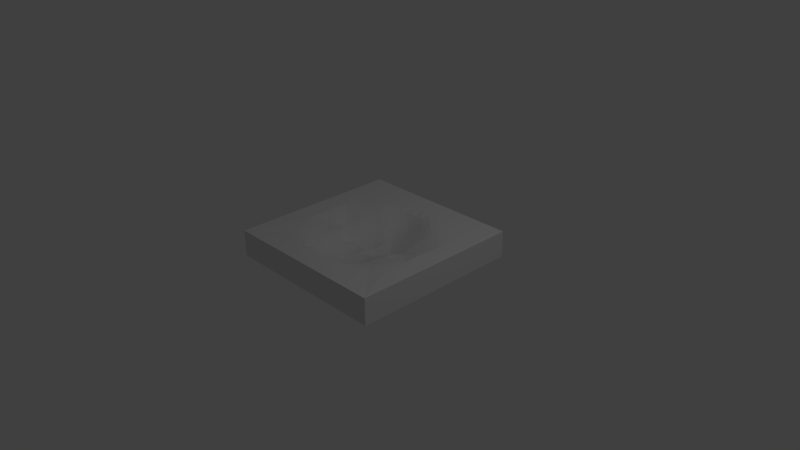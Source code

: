 # Source: holetile.blend  (saved by Blender 2.76.0; exported with 4.5.12 LTS)
import bpy
from mathutils import Matrix  # noqa: F401  (used for matrix-valued properties, if any)

bpy.ops.wm.read_factory_settings(use_empty=True)
scene = bpy.context.scene
scene.name = 'Scene'

# ---- collections
col_collection_1 = bpy.data.collections.new('Collection 1'); scene.collection.children.link(col_collection_1)

# ---- materials (node trees are filled in below, after node groups)
mat_material = bpy.data.materials.new('Material')
mat_material.alpha_threshold = 0.0
mat_material.use_transparent_shadow = False
mat_material.roughness = 0.5
mat_material.line_color = (0.0, 0.0, 0.0, 1.0)

# ---- material node trees

# ---- world
world_world = bpy.data.worlds.new('World'); scene.world = world_world
world_world.color = (0.05088, 0.05088, 0.05088)
world_world.use_sun_shadow = False
world_world.sun_shadow_jitter_overblur = 0.0
world_world.cycles.sampling_method = 'MANUAL'
world_world.cycles.sample_map_resolution = 256

# ---- cameras
cam_camera = bpy.data.cameras.new('Camera')
cam_camera.clip_end = 100.0
cam_camera.lens = 35.0
cam_camera.sensor_width = 32.0
cam_camera.sensor_height = 18.0
cam_camera.ortho_scale = 7.314
cam_camera.dof.focus_distance = 0.0
cam_camera.dof.aperture_fstop = 128.0

# ---- lights
light_lamp = bpy.data.lights.new('Lamp', 'POINT')
light_lamp.transmission_factor = 0.0
light_lamp.cutoff_distance = 30.0
light_lamp.energy = 100.0
light_lamp.shadow_buffer_clip_start = 1.001
light_lamp.shadow_soft_size = 0.1
light_lamp.shadow_maximum_resolution = 0.006
light_lamp.use_absolute_resolution = True
light_lamp.cycles.use_multiple_importance_sampling = False

# ---- meshes
me_cube = bpy.data.meshes.new('Cube')
me_cube.from_pydata([(-0.6468, 0.1551, -0.03708), (-0.7995, -0.3271, -0.02697), (1.054, 0.2544, 0.3322), (0.6245, -0.05682, 0.2341), (-1.09, 0.5088, 0.3322), (0.2935, -0.6664, 0.2441), (-0.2935, -0.6664, 0.2441), (0.7224, 0.3559, 0.3046), (-1.163, 0.4361, 0.3322), (-0.7995, 0.6542, 0.3322), (-0.9449, 0.6541, 0.3322), (-0.9449, 0.5088, 0.3322), (-0.954, 0.2453, -0.02697), (-0.9449, 0.07268, -0.02697), (-0.6541, 0.6542, -0.02697), (-0.7995, 0.6542, -0.02697), (-0.9449, -0.07268, -0.02697), (-0.8177, 0.4906, -0.02698), (-0.9631, 0.3452, -0.02697), (-1.054, 0.2544, -0.02697), (-0.8904, 0.4179, -0.02697), (-0.8722, 0.7268, 0.3322), (1.163, -0.5088, 0.09651), (1.163, -0.6542, 0.09651), (1.127, -0.6542, 0.3322), (1.163, -0.07268, 0.2873), (1.163, -0.07268, 0.1077), (1.163, -0.07268, 0.1975), (1.163, -0.07268, 0.01793), (1.163, 0.218, 0.1975), (1.09, -1.163, 0.01793), (1.163, 0.5815, 0.2424), (1.163, -0.5815, 0.1526), (1.163, -2.086e-07, 0.06283), (1.163, -1.163, 0.06283), (1.163, -0.6542, 0.1863), (1.163, -0.5088, 0.1863), (1.145, -0.09085, -0.02697), (1.163, 0.07268, 0.08528), (0.6541, 0.6541, -0.02697), (0.9449, 0.6541, -0.02697), (0.9449, 0.07268, -0.02697), (0.9449, 0.6541, 0.3322), (0.9449, 0.5088, 0.3322), (1.09, 0.07268, 0.3322), (0.954, 0.2453, -0.02697), (0.9449, -0.07268, -0.02697), (1.09, -0.5088, -0.02697), (0.9449, 0.5088, -0.02697), (0.7995, 0.6541, -0.02697), (0.945, 0.3635, 0.3314), (1.09, -0.07268, -0.02697), (1.09, 0.07268, -0.02697), (0.7995, 0.6542, 0.3322), (1.09, -0.6541, -0.02697), (1.09, -1.09, -0.02697), (0.9449, -0.2181, 0.3294), (1.09, -0.2181, 0.3313), (1.09, -0.5088, 0.3313), (1.09, -0.07268, 0.3313), (0.9449, -0.5088, 0.3313), (1.127, 0.4724, -0.02697), (1.108, 0.4906, 0.3322), (0.9631, 0.3452, -0.02697), (1.054, 0.2544, -0.02697), (1.127, -0.4724, -0.02697), (1.127, -1.054, -0.02697), (1.127, -0.4724, 0.3318), (1.108, 0.2726, 0.3322), (0.9812, -0.6542, 0.3322), (1.018, -0.5815, 0.3322), (1.018, 0.5815, 0.3322), (0.8722, 0.4361, -0.02698), (1.163, -0.4361, -0.02697), (1.163, 0.1454, -0.02697), (1.163, -0.1454, -0.02697), (1.163, 0.4361, -0.02697), (1.163, -0.4361, 0.3322), (1.018, -1.163, -0.02697), (0.8722, 0.7268, -0.02697), (1.018, -0.5815, -0.02697), (1.163, 0.1454, 0.1526), (1.163, -0.7268, -0.02697), (1.163, -1.018, -0.02697), (1.163, -0.4361, 0.06283), (1.018, -0.2907, 0.3304), (1.018, -4.47e-08, -0.02697), (1.163, 0.4361, 0.1526), (1.163, -0.7268, 0.3322), (1.018, 0.5815, -0.02697), (1.163, -0.4361, 0.2424), (0.5815, -0.8722, -0.02697), (0.4361, -0.8722, -0.02698), (0.5834, 0.2914, -0.03787), (-1.09, -1.09, -0.02697), (-0.2181, -0.9449, -0.02697), (-0.3642, -0.802, 0.3144), (-0.2907, 1.163, 0.06283), (-0.2907, 1.163, -0.02697), (0.2907, 1.163, -0.02697), (0.5815, 1.163, 0.2424), (0.3634, -0.9449, -0.02697), (1.163, -0.5815, 0.2424), (1.163, -0.2907, 0.1077), (0.5815, -1.163, -0.02697), (1.163, -0.1454, 0.2424), (1.163, 0.1454, 0.2424), (1.163, 0.8722, 0.3322), (0.1502, -0.2258, 0.1162), (0.07268, 1.163, 0.3322), (-0.07268, -1.163, 0.2649), (-0.4363, -0.8726, 0.3293), (0.4362, 0.7271, 0.3305), (-5.96e-08, -1.018, -0.02697), (-5.965e-08, -0.7278, -0.03315), (0.1454, -1.163, 0.1526), (-1.163, -1.018, -0.02697), (-0.07268, -1.163, 0.1302), (1.163, 0.07268, 0.1975), (-0.5815, -0.7268, -0.02708), (1.163, 0.1454, 0.1302), (0.07456, -0.1456, -0.07042), (-0.1454, -1.163, 0.3322), (-0.6542, -0.9812, 0.3322), (0.2909, -0.7273, -0.03048), (0.09104, -0.6562, -0.0406), (0.6542, -0.1999, -0.0271), (0.7995, -0.218, -0.02697), (-0.7274, 0.07288, -0.03041), (-0.4724, -1.127, 0.3322), (1.09, 0.3634, -0.02697), (-1.09, 0.07268, -0.02697), (1.163, -0.4361, 0.01793), (0.7276, 0.1456, -0.0314), (-1.09, 0.3634, 0.3322), (-0.4361, -1.163, 0.3322), (0.2219, 0.002087, -0.08116), (-1.018, 0.4361, 0.3322), (0.2907, 1.163, 0.2424), (-0.5815, -1.018, -0.02697), (-1.163, 0.1454, 0.3322), (-0.5815, 1.163, 0.1526), (-0.2907, -0.8722, -0.027), (-1.09, -0.5088, 0.3313), (1.163, -0.7268, 0.22), (-0.7999, 0.5089, 0.33), (-0.2907, 1.018, -0.02697), (-0.523, 0.0779, 0.1912), (-1.163, -0.7268, 0.3322), (-0.8722, 0.8722, 0.3322), (0.2922, -0.3653, -0.04512), (-1.018, 2.682e-07, -0.02697), (0.7997, 0.07274, -0.0279), (-0.7274, 0.2909, -0.03018), (1.163, -0.1454, 0.1751), (-0.6545, -0.4369, 0.2999), (-0.8736, 0.1458, 0.3246), (-0.7269, -0.5817, 0.319), (-0.5089, -0.6543, -0.02843), (-0.07279, 0.8016, 0.3201), (1.163, -0.8722, -0.02697), (-0.07268, -1.09, -0.02697), (-0.9449, -0.1726, 0.33), (-0.5815, 1.163, 0.06283), (0.07268, -0.9449, -0.02697), (-0.1936, -0.6721, 0.2101), (-0.1908, 0.8813, -0.02697), (-0.07283, -0.6563, -0.04087), (-0.8722, -1.018, 0.3322), (0.4361, -1.018, 0.3322), (0.4724, -1.127, 0.3322), (-0.1495, -0.3855, 0.1111), (-0.2909, -0.7273, -0.03048), (0.6541, -0.7995, -0.02697), (-0.7995, -0.218, 0.304), (0.2181, -0.7997, -0.02791), (-0.7269, -0.07265, -0.02756), (0.07279, 0.8016, 0.3201), (-0.2182, 0.8005, 0.3261), (0.3634, 0.9449, -0.02697), (-0.5815, -0.8722, -0.02697), (0.4366, -0.3641, -0.03331), (-1.018, -0.7268, -0.02697), (0.2907, -1.018, 0.3322), (-1.163, 2.086e-07, 0.06283), (-1.163, -0.1454, -0.02697), (0.8722, -0.4361, -0.02697), (-0.07268, -1.163, 0.1751), (1.163, -0.5815, 0.06283), (-0.1454, -0.8722, -0.027), (-0.182, -0.6559, -0.03859), (0.6541, -0.9449, 0.3233), (-0.4386, -0.5172, 0.2459), (-5.999e-08, -0.4402, -0.05474), (-0.2271, -0.9722, 0.332), (-0.2922, -0.3653, -0.04512), (-0.2917, -0.4383, -0.04389), (0.0729, -0.5848, -0.04873), (-0.37, 0.4467, 0.2426), (-0.5815, -0.5816, -0.02779), (-0.6642, 0.1215, 0.2449), (-0.5815, -0.3635, -0.02751), (-0.2197, 0.5957, 0.2449), (0.4374, -0.2185, -0.03885), (-0.07268, -1.163, 0.08528), (0.7995, -0.6541, -0.02697), (0.3757, -0.06973, 0.1527), (-5.96e-08, -1.163, -0.02697), (4.768e-07, 1.163, 0.1526), (0.2907, 1.163, 0.1975), (0.1455, 0.5824, -0.03263), (-0.2273, 0.3139, 0.1395), (-1.163, 0.07268, 0.2649), (-1.163, 0.07268, 0.1751), (-0.0743, 0.00338, -0.08629), (0.07268, 0.9449, -0.02697), (1.018, 0.4361, 0.3322), (-1.018, 0.5815, 0.3322), (-0.9812, -0.6541, 0.3322), (0.8722, 1.163, 0.3322), (1.09, -0.3634, 0.3313), (1.09, -0.9449, -0.02697), (1.163, 0.2907, 0.3322), (-0.8722, -0.4361, -0.02697), (-0.1463, -0.8065, 0.286), (-1.09, 0.3634, -0.02697), (1.163, -0.2907, 0.3322), (0.8722, -1.163, 0.01793), (1.163, -1.163, 0.1526), (0.5088, -0.9449, 0.3262), (0.7815, 0.3635, -0.02769), (-0.9085, -0.7995, 0.3263), (-6.089e-08, 0.003624, -0.08647), (-0.3634, 0.7995, -0.02697), (-0.7276, 0.2183, -0.03129), (-0.5837, 0.07351, -0.04091), (1.163, -0.1454, 0.1077), (0.3793, 0.08011, 0.1315), (-0.3757, -0.06973, 0.1527), (1.163, -0.2907, 0.06283), (1.163, 0.2907, 0.1526), (1.018, 0.7268, 0.3322), (-0.4362, 0.7271, 0.3305), (-0.7998, 0.1454, -0.02835), (-0.5815, -1.163, -0.02697), (0.5815, 0.5815, -0.02701), (-0.7313, 0.001453, 0.2829), (-0.5751, 0.1918, -0.04298), (-0.7268, 0.5815, -0.02697), (0.7995, -0.5088, 0.3239), (0.3676, 0.1481, -0.06397), (0.4361, 1.163, 0.3322), (1.163, 0.1454, 0.01793), (-1.163, 2.98e-07, -0.02697), (0.8722, 0.7268, 0.3322), (-0.2907, 0.7268, -0.02703), (-0.8722, -0.4361, 0.3304), (-0.8722, -0.8722, 0.3204), (-0.5543, -0.509, -0.02858), (-0.4399, 0.07438, -0.05718), (-0.9449, -0.218, -0.02697), (0.5815, -0.4362, -0.02784), (0.5815, 0.8722, -0.02697), (1.163, -0.7268, 0.2873), (-1.163, -0.5815, -0.02697), (1.163, -0.5815, -0.02697), (0.5815, 1.163, 0.3322), (1.163, 0.5815, -0.02697), (-1.018, 1.163, 0.06283), (0.5815, -0.5816, -0.02779), (1.163, -3.576e-07, 0.1526), (-0.2187, -0.5118, -0.04732), (-0.5815, 0.5815, -0.02701), (0.07549, 0.3234, 0.09721), (-0.5815, 1.163, 0.3322), (0.5815, 1.163, 0.06283), (-0.07549, 0.3234, 0.09721), (-1.163, 0.4361, 0.01793), (-5.982e-08, -0.5849, -0.0495), (-0.07268, 1.09, 0.3322), (-0.5088, 0.7995, 0.3322), (0.2948, 0.07552, -0.07427), (0.219, -0.4391, -0.04882), (-0.5831, 0.0005471, -0.03738), (-0.5815, 1.163, -0.02697), (0.7268, 0.8722, 0.3322), (0.5831, 0.0005469, -0.03738), (-1.163, 0.5815, -0.02697), (0.5867, 0.4381, 0.301), (0.8016, 0.3641, 0.3207), (0.8722, 0.2907, -0.02711), (-1.163, -0.8722, 0.3322), (8.952e-08, 0.5827, -0.03443), (-0.7326, 0.2926, 0.2998), (0.2933, 0.2937, -0.05544), (-0.7995, -0.07268, -0.02703), (-0.8722, -1.163, 0.1077), (-0.293, -0.2923, -0.04885), (-0.5093, -0.2182, -0.03192), (0.6543, -0.291, 0.2845), (0.5815, 1.163, -0.02697), (-0.7268, 0.8722, 0.3322), (0.4399, 0.07438, -0.05718), (0.3637, -0.6549, -0.0325), (-0.7337, 0.2203, 0.2824), (-0.8033, 0.1466, 0.3002), (-1.09, -0.7268, 0.3322), (-0.5815, -1.163, 0.2424), (0.5089, -0.6543, -0.02843), (0.7269, -0.07265, -0.02756), (0.1464, 0.3672, -0.0563), (-0.7276, 0.1456, -0.0314), (0.6556, 0.09135, -0.03537), (-0.1484, 0.002774, -0.08486), (-0.5819, 0.4362, -0.02951), (-1.163, 0.07268, 0.1302), (0.7999, 0.5089, 0.33), (0.5815, -1.163, 0.2424), (-1.018, -0.4361, -0.02697), (-1.163, -0.07268, -0.004523), (-0.1454, 0.8724, 0.331), (0.2907, 0.8723, 0.3319), (-1.163, 0.2907, -0.02697), (0.8722, -0.2907, -0.02697), (-0.5089, -0.4365, -0.02968), (0.6558, 0.1732, -0.03639), (0.7292, -0.07192, 0.2795), (0.2216, 0.07631, -0.08107), (0.5097, 0.5823, 0.3242), (-0.07412, 0.4662, 0.1392), (-0.5097, 0.5823, 0.3242), (-0.8722, -1.163, 0.3322), (-0.8722, 0.2907, -0.02711), (0.1454, -1.163, 0.2873), (-0.8722, 1.163, 0.06283), (-0.7995, -0.1454, -0.02697), (-0.51, -0.6576, 0.2954), (0.3634, -1.09, 0.3322), (0.7995, -0.2907, 0.3152), (-0.4361, 1.163, 0.2424), (1.018, -0.7268, -0.02697), (-0.2284, 0.237, 0.1093), (-0.1454, 1.163, -0.02697), (-0.1454, 0.7269, -0.02729), (0.8722, 4.887e-07, -0.02698), (-0.7268, -0.8722, 0.3263), (-0.4379, -0.1456, -0.0445), (-0.2923, 0.3655, -0.04575), (-0.5867, 0.4381, 0.301), (-1.163, 0.1454, 0.1077), (0.7268, -0.4361, -0.02697), (-0.8722, -0.7268, 0.3263), (0.2917, -0.4383, -0.04389), (-0.2915, 0.4374, -0.03741), (-0.8722, -0.5815, -0.02697), (-1.09, -1.018, 0.3322), (-0.2908, 0.5818, -0.02895), (1.522e-07, 0.4679, 0.1315), (0.5815, 0.8722, 0.3322), (-0.09085, 0.8177, -0.02697), (-0.4402, 0.1474, -0.05666), (0.4364, -0.5822, -0.03212), (-0.9451, 0.09093, 0.3309), (-0.4368, 0.4365, -0.03181), (0.07268, -1.09, -0.02697), (0.7995, -0.6542, 0.3233), (0.4362, -0.727, -0.02829), (0.7727, 0.2227, -0.02923), (0.1454, 1.018, 0.3322), (-0.2933, 0.2937, -0.05544), (-0.7291, 0.4368, 0.3193), (-0.3667, -0.5216, 0.2222), (0.2216, -0.5308, 0.159), (0.07404, -0.536, 0.1306), (0.5185, -0.06984, 0.2141), (0.5543, -0.509, -0.02858), (0.2907, 1.163, 0.1077), (-0.2907, 1.163, 0.1975), (-0.1469, 0.6003, 0.2177), (-1.163, -0.1454, 0.1302), (-0.07268, 1.163, 0.2537), (0.7313, 0.001452, 0.2829), (-0.4476, -0.06979, 0.1825), (-1.163, 0.1454, 0.1751), (0.7291, 0.4368, 0.3193), (0.1459, 0.7324, 0.2987), (-1.09, 0.2181, 0.3322), (-0.07582, 0.2443, 0.08175), (-0.2907, 1.163, 0.3322), (2.682e-07, 1.018, 0.3322), (-0.7268, -1.163, 0.3098), (-0.2907, 1.163, 0.2424), (-0.1511, 0.3193, 0.1166), (0.2908, 0.5818, -0.02895), (-0.5942, 0.1499, 0.2276), (0.4503, 0.2993, 0.2202), (0.07426, -0.4621, 0.1044), (-0.3907, -0.8086, -0.02728), (-0.1484, -0.1458, -0.06931), (-0.2912, -0.5833, -0.03968), (-0.4365, -0.4369, -0.03321), (-0.4393, 0.001015, -0.05455), (0.3667, 0.517, 0.2713), (0.2239, -0.2246, 0.1349), (0.3746, 0.3759, 0.21), (0.1469, 0.2956, -0.06763), (-0.3667, 0.517, 0.2713), (-0.3793, 0.08012, 0.1315), (-0.2216, 0.07631, -0.08107), (-0.2206, 0.5271, 0.2146), (-0.07482, 0.3961, 0.1133), (-0.2276, -0.06885, 0.09332), (0.3667, -0.5216, 0.2222), (0.2206, 0.5271, 0.2146), (0.1484, -0.1458, -0.06931), (-1.163, -0.1454, 0.3322), (-6.089e-08, -0.2931, -0.05415), (0.07268, -1.09, 0.3322), (1.163, 0.2907, 0.1077), (0.3639, -0.5103, -0.0376), (-0.6542, -0.7995, -0.02697), (-0.07327, 0.3678, -0.0602), (0.1454, 1.163, 0.1302), (-0.509, -0.3637, -0.0294), (-0.5119, 0.07394, -0.04859), (-5.96e-08, -0.8722, -0.02699), (0.4405, -0.22, 0.2343), (-0.3656, -0.2189, -0.04779), (0.4517, 0.07902, 0.1609), (-0.2219, -0.07217, -0.076), (-1.018, -1.09, 0.3322), (-0.3651, 0.3648, -0.04144), (0.6542, -0.5088, -0.02714), (-0.7268, -0.8722, -0.02697), (0.3454, 0.5092, -0.02987), (-0.1464, 0.3672, -0.0563), (-0.07455, -0.0714, -0.07986), (0.07455, -0.0714, -0.07986), (0.3668, -0.0725, -0.06131), (0.3694, -0.2218, 0.2035), (0.3675, -0.3744, 0.2036), (0.6641, 0.2032, 0.2608), (-0.07596, -0.1469, 0.1092), (0.146, 0.4388, -0.04628), (-0.5144, -0.1444, 0.241), (-0.3668, -0.0725, -0.06131), (0.2194, 0.3664, -0.05111), (-0.3676, 0.07489, -0.06602), (0.07348, -0.3667, -0.05315), (-0.07316, -0.44, -0.05419), (-0.2944, -0.5262, 0.1866), (-0.221, -0.2194, -0.0581), (-0.5115, -0.2187, 0.2568), (-0.1469, 0.2956, -0.06763), (0.218, -0.9449, -0.02697), (-1.163, -0.1454, 0.2873), (1.018, -0.1454, -0.02697), (-0.7332, 0.07475, 0.2731), (0.3663, -0.1459, -0.05502), (-0.5815, -1.018, 0.3322), (0.1454, -1.163, 0.01793), (-0.07489, -0.3872, 0.1044), (-0.5228, 0.2238, 0.2325), (-0.5026, 0.2647, -0.04479), (-1.018, -0.5815, 0.3322), (-0.2928, -0.7352, 0.2717), (-0.5105, -0.5138, 0.2656), (-0.7995, -0.7268, 0.3204), (0.2002, -0.6558, -0.03808), (0.2276, -0.06885, 0.09332), (0.4361, 0.8722, -0.02697), (0.07368, 0.2242, -0.08108), (0.5815, -1.018, -0.02697), (0.8722, 0.5815, -0.02697), (0.7995, -0.7995, 0.3174), (-0.07659, 0.08392, 0.06223), (1.163, -0.1454, 0.06283), (1.018, 0.4361, -0.02697), (-0.2959, -0.3788, 0.1624), (0.2208, 0.2226, -0.07058), (0.7274, 0.07288, -0.03041), (0.07268, 1.163, 0.119), (-0.07404, -0.536, 0.1306), (0.2181, 0.6544, -0.02823), (-0.8722, -0.1454, -0.02697), (1.018, 0.2907, 0.3321), (-0.1454, -1.163, -0.02697), (0.5841, 0.1463, -0.04257), (-0.6557, 0.2186, -0.03586), (-0.2208, 0.2226, -0.07058), (-0.5103, 0.364, -0.03582), (0.1532, 0.08317, 0.06334), (-0.8725, 0.4362, 0.3303), (-1.018, 0.1454, -0.02697), (-3.874e-07, -1.163, 0.2424), (0.07268, 1.163, 0.22), (0.4516, 0.2263, 0.2034), (-0.3682, -0.2985, 0.1959), (0.378, 0.3036, 0.1886), (0.07438, -0.2194, -0.06073), (0.229, 0.1591, 0.09188), (0.367, -0.4486, 0.2), (1.163, -0.4361, 0.2873), (0.229, 0.006781, 0.0748), (0.305, 0.2334, 0.1393), (-1.09, -1.163, 0.09651), (-1.163, 0.07268, -0.004523), (-0.2191, -0.8042, 0.3006), (0.1495, -0.3855, 0.1111), (1.163, -0.4361, 0.1302), (0.5887, -0.07042, 0.2261), (-0.8722, -1.163, 0.01793), (-0.5091, -0.8003, 0.3267), (1.127, 0.1817, 0.3322), (-1.018, 0.1454, 0.3321), (0.2252, -0.146, 0.1149), (-0.2907, -1.163, 0.1975), (0.6544, -0.364, 0.291), (0.07268, 1.163, 0.02915), (0.7995, -0.5088, -0.02697), (-0.583, -0.2181, 0.2602), (-0.3, 0.3812, 0.1856), (0.3018, -0.06943, 0.1077), (1.163, -1.018, 0.04038), (1.127, -0.1817, -0.02697), (-1.163, 0.2907, 0.3322), (-0.148, 0.0772, -0.08603), (0.3676, 0.07489, -0.06602), (0.1481, -0.5342, 0.1409), (-0.2197, -0.366, -0.0499), (0.5104, -0.07237, -0.0403), (0.2205, -0.2927, -0.05305), (-0.1468, -0.3664, -0.05234), (-0.372, -0.1454, 0.1739), (-0.5105, -0.4409, 0.2607), (0.07707, 0.007909, 0.05902), (0.5215, 0.004264, 0.1785), (0.07398, -0.2931, -0.05473), (0.07268, 1.163, 0.3098), (-0.07268, 1.163, 0.01793), (-6.135e-08, -0.2194, -0.06038), (-0.5938, 0.07699, 0.2127), (0.1473, 0.2236, -0.07693), (-0.2948, 0.07552, -0.07427), (-0.07398, -0.2931, -0.05473), (1.018, -0.4361, 0.3304), (-0.3641, -0.4376, -0.03831), (0.3673, 0.001226, -0.06493), (0.148, 0.0772, -0.08603), (-0.148, -0.2194, -0.06003), (0.07316, -0.44, -0.05419), (-0.4474, 0.3714, 0.2384), (-0.6544, -0.6547, 0.3075), (0.2221, -0.4576, 0.1348), (-0.6577, -0.09882, 0.2564), (0.1524, -0.06842, 0.07955), (0.7268, -1.163, 0.2424), (-0.8722, -0.2907, -0.02697), (-0.3664, -0.5931, 0.2398), (0.2215, -0.1459, -0.06689), (-0.2205, -0.2927, -0.05305), (-0.3673, 0.001227, -0.06493), (0.07386, 0.1515, -0.08647), (-0.07363, -0.7408, 0.2403), (0.5936, 0.2224, 0.247), (0.1496, 0.3921, 0.1342), (0.1477, -0.6738, 0.2017), (1.375e-07, 0.3979, 0.1054), (0.2914, -0.511, -0.04264), (-0.5233, 0.1511, 0.2094), (-0.2907, 0.8722, -0.02697), (1.163, 0.4361, 0.1077), (1.163, -0.1454, 0.1302), (-0.4366, -0.3641, -0.03331), (1.163, -0.7268, 0.2649), (1.09, 0.3634, 0.3322), (-0.7272, 0.0001085, -0.02885), (-1.163, -0.8722, 0.01793), (-0.5088, -0.9449, 0.3322), (-1.054, -0.2544, 0.3308), (1.163, -0.1454, 0.1975), (0.2273, 0.3139, 0.1395), (-1.09, -0.218, 0.3313), (1.163, 0.4361, 0.2873), (-0.1454, -1.163, 0.2873), (-0.2907, 0.8723, 0.3319), (0.8722, -0.4361, 0.3304), (0.8005, -0.07239, 0.3006), (-3.147e-07, -0.6763, 0.187), (0.2907, -0.8722, -0.027), (-0.8722, 7.57e-07, -0.02698), (0.2184, 0.51, -0.03521), (-0.9632, 0.3453, 0.3316), (-0.1486, -0.07179, -0.07895), (0.3641, -0.4376, -0.03831), (0.3779, 0.005236, 0.1185), (0.5104, -0.5861, 0.2783), (-0.8722, -1.163, 0.2873), (0.4361, 1.018, 0.3322), (-0.2936, -0.2192, -0.0545), (-0.8722, -1.163, -0.02697), (0.07268, 0.9449, 0.3322), (0.3634, 0.7995, -0.02697), (0.365, -0.2918, -0.04201), (0.2936, -0.2192, -0.0545), (0.07399, -0.6074, 0.1613), (0.8025, 0.07366, 0.3042), (0.07363, -0.7408, 0.2403), (0.209, 0.8268, -0.02697), (-0.07351, 0.2963, -0.07215), (0.2907, -1.163, -0.02697), (-0.1459, -0.5124, -0.05103), (1.018, 0.1454, 0.3321), (0.8033, 0.2193, 0.3001), (-0.5815, 0.7268, -0.02697), (-0.1454, -1.163, 0.01793), (-0.3634, 0.9449, -0.02697), (-0.8722, 1.163, 0.3322), (0.1454, -1.163, 0.1302), (-0.6541, 0.7995, 0.3322), (0.2912, -0.5833, -0.03968), (-1.018, -1.018, -0.02697), (0.4361, -1.018, -0.02697), (-0.5089, 0.5088, -0.02769), (-0.2914, -0.511, -0.04264), (-0.1454, -1.163, 0.1302), (0.6558, 0.5093, 0.323), (0.5089, -0.5818, -0.02943), (1.018, -1.018, -0.02697), (-0.1477, 0.1508, -0.08319), (0.8014, 0.0006125, 0.3103), (0.5815, 0.7268, 0.3322), (-0.4378, 0.3643, -0.03835), (-1.018, -0.4361, 0.3304), (1.163, -0.7268, 0.04038), (-1.163, -1.018, 0.2424), (-1.018, -0.1454, -0.02697), (1.163, -0.8722, 0.1077), (-0.3816, -0.9267, -0.02697), (0.2293, 0.08215, 0.0728), (0.9452, 0.2182, 0.3303), (1.163, -0.3634, 0.2873), (-0.8722, 0.5815, 0.3322), (-0.8722, 0.1454, -0.02716), (-0.9449, -0.9449, 0.3233), (0.2907, -1.163, 0.3322), (-0.2907, -1.018, -0.02697), (0.2362, -1.072, 0.3322), (0.3453, -0.9631, 0.3319), (-1.09, -0.07268, -0.02697), (-1.018, -1.163, -0.02697), (0.7268, 0.5815, -0.02697), (-0.7268, -1.018, -0.02697), (0.8722, -1.163, 0.06283), (0.5089, 0.5088, -0.02769), (-1.018, -0.2907, 0.3304), (-0.2911, 0.729, 0.3189), (1.163, -0.7268, 0.1302), (1.163, -0.4361, 0.08528), (0.1463, -0.8065, 0.286), (0.2907, 0.8722, -0.02697), (0.3634, 0.9449, 0.3322), (-1.018, -0.1454, 0.3304), (1.163, -0.4361, 0.22), (1.163, -0.7268, 0.01793), (1.163, -0.8722, 0.01793), (-0.3639, 0.6569, 0.3152), (-0.1454, -1.163, 0.1975), (-0.218, 0.9449, -0.02697), (-0.07331, 0.669, 0.2429), (-0.7292, -0.07192, 0.2795), (0.1454, 1.018, -0.02697), (-0.3635, 0.7997, 0.3311), (-0.3454, 0.5092, -0.02987), (-0.2907, -1.163, -0.02697), (-0.07271, 0.6546, -0.0295), (-0.07346, 0.6036, 0.1981), (-1.018, 0.4361, -0.02697), (-0.7269, -0.3635, 0.3079), (0.5815, 1.018, 0.3322), (0.7268, 1.018, 0.3322), (0.4393, 0.513, 0.294), (-0.2182, -0.7275, -0.03153), (-0.5189, 0.3682, 0.2642), (0.8722, -0.8722, -0.02697), (0.8722, -0.7268, 0.3263), (-1.163, -1.163, 0.1526), (0.5088, 0.6541, -0.02697), (0.7268, -0.5815, -0.02697), (-0.8732, 0.07302, 0.3265), (0.8725, 0.4362, 0.3303), (-0.2924, 0.5911, 0.2717), (-0.7996, 0.3634, -0.02746), (0.2924, 0.5911, 0.2717), (1.516e-08, 0.2965, -0.07377), (-0.07268, 1.163, 0.2986), (1.163, 0.5815, 0.1526), (-0.6543, -0.1181, -0.0281), (1.163, 0.8722, 0.1526), (0.9449, -0.07268, 0.3312), (0.5815, -0.7268, -0.02708), (0.6542, 0.5088, -0.02727), (0.2907, 0.7268, -0.02703), (0.2907, 1.018, -0.02697), (1.018, -1.018, 0.3263), (0.2907, -1.163, 0.2424), (0.1817, 0.9085, -0.02697), (-3.548e-07, -0.7412, 0.2378), (-0.07386, 0.1515, -0.08647), (-3.725e-09, 0.2244, -0.08216), (-0.5898, 0.3665, 0.2832), (-0.3662, 0.2928, -0.0503), (-0.2946, -0.07245, -0.07039), (-0.8722, -0.8722, -0.02697), (-0.7269, 0.4361, -0.02758), (-0.5818, -0.7276, 0.3144), (0.4831, 0.3641, -0.03678), (0.6544, -0.09986, -0.02854), (-0.5112, 0.000799, -0.04506), (0.5089, -0.4365, -0.02968), (-0.7998, -0.1453, 0.3034), (0.7269, 0.4361, -0.02758), (-0.5152, 0.4395, 0.2863), (0.0727, -0.7997, -0.02812), (-1.163, -0.1454, 0.1077), (0.8722, -0.7268, -0.02697), (0.9812, -0.3271, -0.02697), (0.5088, -1.09, 0.3322), (0.1454, 0.8724, 0.331), (0.1454, -0.8722, -0.027), (-0.7268, -0.7995, 0.3203), (-0.9452, 0.2182, 0.3303), (-0.527, -0.7814, -0.02706), (-0.7268, -1.09, 0.3322), (-1.163, -0.1454, 0.1526), (-1.018, -1.163, 0.04038), (-0.7268, -0.9449, 0.3322), (-0.9449, -0.7268, 0.3322), (-0.1473, 0.2236, -0.07693), (0.1462, -0.4397, -0.05228), (-0.4374, -0.2185, -0.03885), (0.1459, -0.5124, -0.05103), (0.07331, 0.669, 0.2429), (-1.163, -1.018, 0.06283), (-1.163, 0.1454, -0.02697), (0.1454, -1.018, 0.3322), (-1.163, -0.1454, 0.01793), (0.4361, 0.5815, -0.02707), (-1.163, -0.2907, -0.02697), (-0.07611, 0.1626, 0.07889), (-0.5815, 1.018, 0.3322), (0.09085, 0.8177, -0.02697), (0.6542, -0.3907, -0.02705), (-0.2362, -1.072, 0.3322), (0.5088, -0.7995, -0.02704), (1.018, -1.163, -0.004523), (-1.127, 0.4724, 0.3322), (-1.163, 0.1454, 0.01793), (-0.7268, 1.018, 0.3322), (0.4361, -1.163, 0.2873), (-1.163, 0.1454, 0.2873), (2.384e-07, 1.163, -0.02697), (-0.2252, -0.146, 0.1149), (-0.7996, 2.114e-05, -0.02734), (-0.4361, -1.163, 0.2873), (0.6619, 0.002535, 0.2478), (0.1454, -1.163, 0.1077), (-1.163, 0.1454, 0.1975), (-0.1454, -1.163, 0.1077), (-1.163, -0.4361, 0.2873), (-1.163, 0.1454, 0.1302), (1.018, -0.4361, -0.02697), (-0.2907, -1.163, 0.06283), (-0.0727, -0.945, 0.3313), (-0.1454, -1.163, 0.1751), (0.5815, -1.018, 0.3263), (0.4363, -0.8726, 0.3233), (-0.6542, -0.8359, 0.3261), (-0.8025, 0.07366, 0.3042), (-0.8005, -0.07239, 0.3006), (0.1454, -1.163, -0.02697), (1.163, 0.7268, 0.06283), (0.4379, -0.1456, -0.0445), (0.2907, -1.018, -0.02697), (-0.1459, 0.7324, 0.2987), (0.2191, -0.8042, 0.3006), (1.163, 0.8722, -0.02697), (-0.5088, -1.09, 0.3322), (-0.0727, -0.7997, -0.02812), (-0.2219, 0.002087, -0.08116), (-0.2363, -0.7996, -0.02787), (0.8722, -1.163, -0.02697), (-1.163, -0.07268, 0.1302), (-1.163, 0.07268, 0.04038), (1.018, -1.163, 0.06283), (0.7268, -1.018, -0.02697), (-0.1454, -1.018, 0.3322), (-0.7995, -0.5088, -0.02697), (0.2271, -0.9722, 0.332), (-0.07268, -0.9449, -0.02697), (0.9449, -0.2181, -0.02697), (3.397e-08, 0.368, -0.06172), (0.0727, -0.945, 0.3313), (0.7995, -0.3634, -0.02697), (-0.9812, -0.3271, -0.02697), (-0.6542, -0.9449, -0.02697), (-0.3694, -0.2218, 0.2035), (-0.2907, -1.018, 0.3322), (-1.09, 0.07268, 0.3322), (-0.7995, -0.9085, 0.3263), (-1.018, 0.7268, 0.3322), (-1.163, -0.07268, 0.1975), (0.07268, -1.163, 0.1975), (0.2247, 0.3867, 0.16), (1.018, 0.7268, -0.02697), (-0.5215, 0.004264, 0.1785), (-1.163, -0.07268, 0.08528), (0.411, -0.6613, 0.2687), (-1.163, -0.5815, 0.2424), (-1.163, 1.788e-07, 0.2424), (3.576e-07, 1.163, 0.06283), (-0.6542, -0.9085, 0.3322), (-5.141e-07, -1.018, 0.3322), (0.8722, 0.5815, 0.3322), (0.6544, -0.6547, 0.3075), (0.734, 0.1477, 0.2695), (0.1454, -1.163, 0.3322), (0.07268, -1.163, -0.004523), (0.07268, -1.163, 0.2873), (-0.3637, -0.6549, -0.0325), (-0.7632, -0.6542, 0.3201), (0.07268, -1.163, 0.1302), (0.6542, -0.7996, 0.3169), (-1.09, -0.3634, -0.02697), (-1.09, -0.07268, 0.3313), (-0.3453, -0.9631, 0.3319), (-1.027, 0.2453, 0.3321), (0.3461, -0.8023, 0.3072), (-0.8177, -0.8086, 0.3196), (-0.9449, -0.5088, 0.3313), (1.163, -0.8722, 0.1975), (0.9451, 0.09093, 0.3309), (0.1482, 0.4624, 0.1594), (1.163, 0.2907, -0.02697), (-0.5815, 0.8722, 0.3322), (-3.938e-07, -0.8073, 0.2813), (-0.7268, -0.1454, -0.02703), (3.874e-07, 1.163, 0.2424), (-0.297, -0.2232, 0.1529), (0.3634, -0.7996, -0.02748), (0.3798, 0.1549, 0.1493), (0.1454, 1.163, 0.2873), (-0.4724, -0.8359, -0.027), (-0.384, -0.6625, 0.2695), (-0.7995, -0.5088, 0.3239), (1.163, -0.2907, -0.02697), (0.4361, -1.163, 0.3322), (0.5088, -0.9449, -0.02697), (-0.4361, 1.163, 0.3322), (-0.8722, -0.7268, -0.02697), (0.5091, -0.8003, 0.3147), (-0.2907, 1.018, 0.3322), (-0.7995, -0.6541, -0.02697), (1.163, 0.7268, 0.2424), (0.293, -0.2923, -0.04885), (0.4474, 0.3714, 0.2384), (-0.6639, 0.2213, 0.265), (0.7268, -0.8722, -0.02697), (-0.2213, 0.1498, -0.07739), (1.018, -1.163, 0.01793), (-0.7995, -0.3634, -0.02697), (0.2949, 0.00155, -0.07442), (-0.07268, -1.09, 0.3322), (0.07268, -1.163, 0.04038), (1.163, 0.2907, 0.2424), (0.1473, 0.532, 0.1862), (-0.7995, -0.218, -0.02697), (0.7268, -0.8722, 0.3204), (0.1477, 0.1508, -0.08319), (1.163, -0.2907, 0.1975), (-1.192e-07, -1.163, 0.06283), (-1.163, -0.07268, 0.2873), (0.1455, -0.7276, -0.03236), (0.4402, 0.1474, -0.05666), (-0.8359, -0.6541, 0.3263), (-0.2547, -0.6555, -0.03637), (-0.6542, -0.7633, 0.3193), (1.163, -0.2907, 0.2424), (-0.07268, -1.163, -0.004523), (-0.1458, -0.5844, -0.04656), (0.6542, -0.6542, -0.02701), (-0.8023, 0.3189, 0.3169), (-0.4389, 0.2922, -0.04599), (-0.6548, 0.3636, -0.03081), (0.7995, -0.1454, -0.02697), (0.8722, -0.1454, 0.3302), (1.163, -0.7268, 0.08528), (-0.9449, 0.6542, -0.02697), (-0.7268, -0.5815, -0.02697), (-0.7995, -0.3634, 0.3221), (1.09, -0.7268, 0.3322), (-0.7998, 0.2181, -0.02838), (-0.07268, 0.9449, 0.3322), (0.9449, -0.7268, 0.3322), (-0.1462, -0.4397, -0.05228), (0.8131, 0.4906, -0.02698), (-0.6542, 0.5088, -0.02727), (1.163, 0.5815, 0.06283), (1.163, 0.2907, 0.06283), (-0.8722, -0.218, 0.3294), (1.163, -0.8722, 0.3322), (-0.3634, 1.09, 0.3322), (-0.7268, 0.7268, -0.02697), (0.2181, 0.9449, 0.3322), (-0.9449, 0.5088, -0.02697), (0.3635, 0.7997, 0.3311), (-0.7268, -0.3634, -0.02697), (1.163, -0.8722, 0.2873), (1.163, 0.1454, 0.1077), (0.07271, 0.6546, -0.0295), (0.4361, 0.7268, -0.02697), (-0.4361, 0.8722, 0.3322), (0.2181, 1.09, 0.3322), (7.858e-08, 0.08469, 0.07246), (-0.07268, 0.9449, -0.02697), (-0.1454, 1.163, 0.1077), (1.639e-07, 0.8722, -0.02697), (-0.7268, -0.4361, -0.02697), (-0.146, 0.4388, -0.04628), (-0.2941, 0.2216, -0.06425), (0.2284, 0.237, 0.1093), (0.37, 0.4467, 0.2426), (-0.2222, 0.4573, 0.1878), (0.5228, 0.2238, 0.2325), (-0.5887, -0.07042, 0.2261), (-0.1454, 1.163, 0.1751), (0.6641, 0.1033, 0.2423), (-0.1454, 1.163, 0.06283), (0.5103, -0.3672, 0.2531), (0.2946, -0.07245, -0.07039), (0.523, 0.0779, 0.1912), (0.4388, -0.3702, 0.235), (0.1454, 1.163, 0.1975), (0.4389, 0.2922, -0.04599), (0.1454, 1.163, 0.08528), (-0.2907, 1.163, 0.1077), (-0.219, -0.4391, -0.04882), (1.163, -5.96e-08, -0.02697), (-0.2962, 0.4519, 0.2164), (0.4372, 0.5838, 0.3151), (0.297, -0.2232, 0.1529), (0.2941, 0.2216, -0.06425), (-0.1475, -0.293, -0.05479), (0.2928, -0.7352, 0.2717), (0.1484, 0.002774, -0.08486), (0.2213, 0.1498, -0.07739), (-1.018, 5.12e-07, 0.3322), (-0.1454, 1.163, 0.3322), (0.07288, 0.5109, -0.04062), (0.2962, 0.4519, 0.2164), (-0.4386, -0.0724, -0.05006), (0.1454, 1.163, 0.1751), (-0.1454, 1.163, 0.2649), (-0.229, 0.006781, 0.0748), (0.1458, -0.5844, -0.04656), (0.2222, 0.4573, 0.1878), (-0.1454, 1.163, 0.1302), (0.1454, 1.163, 0.3322), (0.0743, 0.00338, -0.08629), (9.339e-08, 0.1639, 0.08688), (-0.2941, -0.146, -0.0626), (5.246e-08, 0.4395, -0.05064), (-0.07268, 1.163, 0.3322), (0.4393, 0.001015, -0.05455), (-0.5818, -0.1453, -0.03004), (0.5815, -0.8722, 0.32), (0.7995, -0.218, 0.304), (-0.5815, -0.4362, -0.02784), (-0.1454, 1.018, 0.3322), (-0.5936, 0.2224, 0.247), (0.7155, 0.2748, 0.291), (-0.6543, -0.291, 0.2845), (0.1454, 1.163, -0.004523), (0.2907, 1.163, 0.01793), (0.1469, 0.6003, 0.2177), (0.4369, -0.2913, -0.03485), (-0.1502, -0.2258, 0.1162), (-0.07399, -0.6074, 0.1613), (0.6545, -0.4369, 0.2999), (0.2915, 0.4374, -0.03741), (0.1454, 0.7269, -0.02729), (-0.4372, 0.5838, 0.3151), (-0.3663, -0.1459, -0.05502), (0.5942, 0.1499, 0.2276), (0.1511, 0.3193, 0.1166), (-0.2946, 0.1489, -0.0709), (-0.8033, 0.2193, 0.3001), (-0.4364, -0.5822, -0.03212), (-0.1454, 1.018, -0.02697), (-4.203e-08, 0.07807, -0.08927), (0.1475, -0.293, -0.05479), (0.2907, 1.163, 0.3322), (0.2946, 0.1489, -0.0709), (0.07489, -0.3872, 0.1044), (0.5818, -0.1453, -0.03004), (-0.07557, -0.227, 0.1073), (-0.07456, -0.1456, -0.07042), (-2.276e-08, 0.1516, -0.08703), (0.2941, -0.146, -0.0626), (1.163, 1.163, 0.1526), (2.012e-07, 1.018, -0.02697), (-0.4503, 0.2993, 0.2202), (-0.3675, -0.3744, 0.2036), (-0.0767, -0.06826, 0.07193), (0.4431, 0.4424, 0.2653), (0.07268, 1.163, 0.1639), (-0.07268, 1.163, 0.1639), (-0.734, 0.1477, 0.2695), (-0.07406, 0.07786, -0.08867), (0.3644, -0.3647, -0.03897), (-0.07438, -0.2194, -0.06073), (0.07392, -0.6756, 0.1908), (0.07268, 1.09, -0.02697), (0.07297, -0.5128, -0.05342), (0.07582, 0.2443, 0.08175), (0.03634, 1.054, -0.02697), (-0.3746, 0.3759, 0.21), (0.5189, 0.3682, 0.2642), (-0.229, 0.1591, 0.09188), (0.5093, -0.2182, -0.03192), (0.5113, 0.2917, -0.04205), (0.2214, -0.602, 0.1912), (-0.1524, -0.06842, 0.07955), (-0.367, -0.4486, 0.2), (-0.07707, 0.007909, 0.05902), (-0.2293, 0.08215, 0.0728), (-0.5185, -0.06984, 0.2141), (0.07557, -0.227, 0.1073), (0.8722, 0.8722, -0.02697), (0.07659, 0.08392, 0.06223), (-0.3795, 0.2297, 0.1704), (-0.2216, -0.5308, 0.159), (-0.07348, -0.3667, -0.05315), (-0.5104, -0.07237, -0.0403), (0.3795, 0.2297, 0.1704), (0.8722, 0.8722, 0.3322), (0.2197, 0.5957, 0.2449), (0.07268, 1.09, 0.3322), (0.5091, -0.2909, -0.02991), (-0.3798, 0.1549, 0.1493), (0.0755, -0.3085, 0.1012), (-0.152, 0.2411, 0.09384), (-0.3052, 0.08119, 0.1008), (0.07268, 1.163, 0.1414), (-0.07268, 1.163, 0.1302), (-0.07368, 0.2242, -0.08108), (-0.3672, 0.2207, -0.05837), (0.7272, 0.0001083, -0.02885), (0.3682, -0.2985, 0.1959), (0.3672, 0.2207, -0.05837), (-0.4361, 1.018, 0.3322), (-0.2233, -0.3829, 0.1327), (0.221, -0.6708, 0.2167), (0.2944, -0.5262, 0.1866), (0.5144, -0.1444, 0.241), (-0.1532, 0.08317, 0.06334), (-0.5834, 0.2914, -0.03787), (0.9449, -0.1635, 0.3301), (0.3, 0.3812, 0.1856), (-2.318e-07, -0.5363, 0.125), (0.8722, -0.5815, -0.02697), (0.5823, -0.07244, -0.03335), (-0.2938, 0.5219, 0.244), (-0.7268, 0.7268, 0.3322), (-0.5815, -0.2908, -0.02748), (0.2907, 1.018, 0.3322), (0.5815, -0.2908, -0.02748), (0.4476, -0.06979, 0.1825), (0.07596, -0.1469, 0.1092), (-0.1454, 1.163, 0.2873), (-0.07268, 1.09, -0.02697), (0.2238, -0.3048, 0.1328), (0.221, -0.2194, -0.0581), (-0.4835, -0.3682, 0.2473), (-0.2214, -0.602, 0.1912), (-0.07297, -0.5128, -0.05342), (-0.3639, -0.5103, -0.0376), (0.372, -0.1454, 0.1739), (-0.07288, 0.5109, -0.04062), (-0.3644, -0.3647, -0.03897), (0.5104, -0.293, 0.2509), (-0.3018, -0.06943, 0.1077), (0.5818, -0.7276, 0.3084), (0.7998, -0.1453, 0.3034), (0.5822, -0.3651, 0.2717), (0.07412, 0.4662, 0.1392), (-0.4405, -0.22, 0.2343), (-0.1481, -0.5342, 0.1409), (0.5215, 0.2963, 0.2478), (-0.378, 0.3036, 0.1886), (-0.4362, -0.727, -0.02829), (2.385e-07, 0.8725, 0.3306), (-0.2949, 0.00155, -0.07442), (-0.4431, 0.4424, 0.2653), (-0.1482, 0.4624, 0.1594), (0.4365, -0.4369, -0.03321), (0.7268, -0.1454, -0.02703), (0.4368, 0.4365, -0.03181), (0.5938, 0.07699, 0.2127), (0.1456, -0.8737, 0.3221), (0.509, -0.3637, -0.0294), (0.07406, 0.07786, -0.08867), (0.07611, 0.1626, 0.07889), (0.583, -0.2181, 0.2602), (-1.491e-07, -0.3873, 0.09923), (0.3052, 0.08119, 0.1008), (-0.2238, -0.3048, 0.1328), (-0.2221, -0.4576, 0.1348), (-0.0755, -0.3085, 0.1012), (-0.2215, -0.1459, -0.06689), (-0.07305, 0.4393, -0.04945), (2.831e-07, 1.09, 0.3322), (1.018, -0.1454, 0.3304), (0.512, 0.2194, -0.0472), (0.2911, 0.729, 0.3189), (-0.7997, 0.07274, -0.0279), (-0.365, -0.2918, -0.04201), (0.07305, 0.4393, -0.04945), (0.148, -0.2194, -0.06003), (0.657, -0.1172, 0.2604), (0.6605, 0.3655, 0.2963), (0.4373, -0.7305, 0.2941), (0.655, -0.1997, 0.2694), (0.2202, 0.2947, -0.06146), (0.7995, -0.3634, 0.3221), (-0.3779, 0.005236, 0.1185), (-0.1496, 0.3921, 0.1342), (-0.5104, -0.5861, 0.2783), (0.2185, -0.5839, -0.04344), (-0.5822, -0.3651, 0.2717), (0.1486, -0.07179, -0.07895), (-0.3676, 0.1481, -0.06397), (-0.6626, 0.2935, 0.2844), (-0.6544, -0.364, 0.291), (0.3652, -0.7327, 0.2822), (0.1468, -0.3664, -0.05234), (-0.5816, -0.2181, -0.02815), (1.018, 0.1454, -0.02697), (0.8722, -0.8722, 0.3204), (0.3651, 0.3648, -0.04144), (0.7269, -0.2908, 0.3013), (0.07351, 0.2963, -0.07215), (-0.8722, 0.8722, -0.02697), (0.5815, -1.163, 0.06283), (-6.135e-08, -0.07121, -0.0795), (0.5105, -0.5138, 0.2656), (0.4386, -0.0724, -0.05006), (-0.6619, 0.002536, 0.2478), (-0.5091, -0.2909, -0.02991), (-0.2202, 0.2947, -0.06146), (-5.983e-08, -0.5129, -0.05422), (-0.3634, 0.6542, -0.02709), (-6.022e-08, -0.3668, -0.05334), (-6.147e-08, -0.1455, -0.0703), (-0.1456, -0.8737, 0.3221), (0.1454, 1.163, -0.02697), (-0.4369, -0.2913, -0.03485), (-0.1455, 0.5824, -0.03263), (-0.03634, 1.054, -0.02697), (0.5115, -0.2187, 0.2568), (0.7268, -0.7269, 0.3141), (0.51, -0.6576, 0.2894), (0.5815, -1.163, 0.1526), (-0.7268, -0.218, -0.02697), (0.4386, -0.5172, 0.2459), (0.7268, -0.2907, -0.02697), (0.7268, -0.218, -0.02697), (0.3664, -0.5931, 0.2398), (0.7269, -0.3635, 0.3079), (0.8736, 0.1458, 0.3246), (0.2232, -0.3829, 0.1327), (-0.2239, -0.2246, 0.1349), (0.07378, 0.5356, 0.1643), (-0.2247, 0.3867, 0.16), (-0.07378, 0.5356, 0.1643), (0.07482, 0.3961, 0.1133), (0.0767, -0.06826, 0.07193), (0.2923, 0.3655, -0.04575), (0.5119, 0.07394, -0.04859), (0.2187, -0.5118, -0.04732), (0.5837, 0.07351, -0.04091), (-0.07392, -0.6756, 0.1908), (0.07327, 0.3678, -0.0602), (0.2219, -0.07217, -0.076), (-0.2194, 0.3664, -0.05111), (0.3656, -0.2189, -0.04779), (0.07314, -0.8055, 0.2927), (0.5839, 0.2189, -0.04143), (0.3662, 0.2928, -0.0503), (0.5816, -0.2181, -0.02815), (0.2197, -0.366, -0.0499), (-0.07314, -0.8055, 0.2927), (-0.07268, 1.163, 0.1077), (0.152, 0.2411, 0.09384), (0.07268, 1.163, 0.1751), (1.956e-08, -0.06835, 0.082), (-0.4517, 0.07902, 0.1609), (-6.636e-08, -0.2283, 0.1143), (-0.07268, 1.163, 0.1414), (1.092e-07, 0.2466, 0.0854), (-0.5104, -0.293, 0.2509), (-0.305, 0.2334, 0.1393), (0.2959, -0.3788, 0.1624), (0.5233, 0.1511, 0.2094), (-0.07426, -0.4621, 0.1044), (0.4398, 0.22, -0.05269), (-0.4516, 0.2263, 0.2034), (-0.5815, 0.7268, 0.3322), (0.5097, -0.1454, -0.0356), (0.5123, 0.1468, -0.04953), (-0.7268, -0.2907, -0.02697), (-0.9449, -0.07268, 0.3312), (-0.7995, -0.2907, 0.3152), (-0.4361, 0.7268, -0.02697), (-0.7268, -0.7268, -0.02697), (-0.5089, 0.6544, 0.3302), (-0.3641, 0.4368, -0.03394), (-0.727, -0.218, 0.2889), (0.5568, 0.51, 0.3147), (-0.5215, 0.2963, 0.2478), (0.8722, -0.2181, 0.3294), (0.8722, -1.163, 0.1526), (0.794, 0.2828, 0.311), (0.5152, 0.4395, 0.2863), (0.7268, -0.3634, -0.02697), (0.7274, 0.2909, -0.03018), (-0.6542, -0.5088, -0.02714), (0.658, 0.4374, 0.3104), (-0.5568, 0.51, 0.3147), (0.5815, -0.3635, -0.02751), (0.2938, 0.5219, 0.244), (-0.6556, 0.09135, -0.03537), (0.5819, 0.4362, -0.02951), (0.7995, -0.07268, -0.02703), (1.018, -2.703e-07, 0.3322), (-0.5823, -0.07244, -0.03335), (0.5089, 0.6544, 0.3302), (-0.6542, -0.3907, -0.02705), (-0.1473, 0.532, 0.1862), (0.7271, 0.5815, 0.3308), (-0.655, -0.1997, 0.2694), (-0.6558, 0.5093, 0.323), (1.09, -0.3634, -0.02697), (0.7268, 0.7268, 0.3322), (-0.5097, -0.1454, -0.0356), (-0.6275, -0.5102, 0.2979), (0.8722, -0.1454, -0.02697), (0.8722, 0.1454, -0.02716), (0.8033, 0.1466, 0.3002), (0.727, -0.218, 0.2889), (0.7269, -0.5817, 0.319), (0.6275, -0.5102, 0.2979), (-0.4393, 0.513, 0.294), (-0.6542, -0.1999, -0.0271), (0.5105, -0.4409, 0.2607), (0.5112, 0.0007988, -0.04506), (0.7332, 0.07475, 0.2731), (0.5898, 0.3665, 0.2832), (0.3641, 0.4368, -0.03394), (-0.2907, -1.163, 0.3322), (-0.7269, -0.2908, 0.3013), (-0.8722, -0.1454, 0.3302), (-0.218, 1.09, 0.3322), (0.7997, 0.2908, -0.028), (-0.8724, -0.07261, 0.3301), (-1.163, 0.2907, 0.06283), (-0.731, 0.3648, 0.3089), (-0.8722, 1.163, 0.01793), (-1.163, 0.5815, 0.06283), (-0.655, 0.0002966, -0.03215), (-0.6553, 0.2911, -0.03369), (-0.6542, -0.2907, -0.02698), (-0.218, 0.7995, -0.02698), (-1.163, 0.7268, 0.01793), (0.7996, 2.089e-05, -0.02734), (0.6542, -0.2907, -0.02698), (-1.163, 0.8722, -0.02697), (-1.018, 1.018, -0.02697), (-0.6542, -0.6542, -0.02701), (-0.5815, 0.8722, -0.02697), (0.6553, 0.2911, -0.03369), (0.3634, 1.09, 0.3322), (0.8724, -0.07261, 0.3301), (-0.8722, 1.163, -0.02697), (0.3634, 0.6542, -0.02709), (-0.4361, 1.018, -0.02697), (0.6542, 0.6542, 0.3319), (-0.8722, 1.163, 0.1526), (0.7268, -0.7268, -0.02697), (0.655, 0.0002964, -0.03215), (1.018, -0.8722, 0.3322), (0.7998, 0.1454, -0.02835), (-0.6605, 0.3655, 0.2963), (0.7995, -0.3271, -0.02697), (-0.8014, 0.0006131, 0.3103), (-0.7271, 0.5815, 0.3308), (-0.2181, 0.9449, 0.3322), (-0.658, 0.4374, 0.3104), (-0.2184, 0.51, -0.03521), (0.2192, 0.663, 0.278), (2.096e-07, 0.7342, 0.2884), (-1.163, -0.2907, 0.1526), (-0.2181, 0.6544, -0.02823), (0.5088, 0.7995, 0.3322), (-0.5088, 0.9449, 0.3322), (0.4361, 0.8722, 0.3322), (-0.5089, -0.5818, -0.02943), (-0.4361, 0.5815, -0.02707), (0.364, 0.6569, 0.3152), (-0.3634, 0.9449, 0.3322), (-0.5088, 0.6542, -0.02697), (0.3648, 0.5871, 0.2958), (0.1464, 0.6666, 0.2567), (0.8732, 0.07301, 0.3265), (0.2182, 0.8005, 0.3261), (1.955e-07, 0.6698, 0.2376), (0.4361, 1.018, -0.02697), (0.7268, 0.7268, -0.02697), (-0.6542, 0.6542, 0.3319), (-0.2192, 0.663, 0.278), (-0.8722, 0.5815, -0.02697), (-1.163, 0.6542, -0.004523), (-1.018, 0.7268, -0.02697), (-1.163, 1.163, 0.1526), (0.2181, 0.9449, -0.02697), (1.267e-07, 0.7269, -0.02737), (0.6729, 0.3636, -0.03022), (-1.163, 0.2907, 0.1077), (-0.4361, 0.8722, -0.02697), (0.6542, 0.7995, 0.3322), (0.2907, -1.163, 0.06283), (0.5088, 0.9449, 0.3322), (-1.163, -0.5815, 0.1526), (0.07346, 0.6036, 0.1981), (-0.5815, -1.163, 0.06283), (-0.1464, 0.6666, 0.2567), (-1.163, 0.5815, 0.2424), (-0.3648, 0.5871, 0.2958), (-1.163, -0.2907, 0.2424), (0.5815, 0.7268, -0.02697), (-1.163, 0.2907, 0.2424), (-1.163, -0.2907, 0.3322), (-0.5088, -0.9449, -0.02697), (-1.163, -0.2907, 0.06283), (-1.163, 0.2907, 0.1975), (-0.3634, -1.09, 0.3322), (-1.018, -1.018, 0.3263), (-0.2907, -1.163, 0.1077), (-0.4361, -1.018, 0.3322), (0.2907, -1.163, 0.1526), (-0.2907, -1.163, 0.2424), (-1.163, -0.8722, -0.02697), (-1.163, -0.5815, 0.06283), (-1.163, -0.8722, 0.1526), (-1.018, -1.163, 0.22), (0.1454, -1.018, -0.02697), (-1.018, -0.8722, 0.3322), (0.1454, -1.163, 0.2424), (0.7268, -1.018, 0.3263), (-0.1454, -1.018, -0.02697), (-0.1455, -0.7276, -0.03236), (0.8722, -1.163, 0.3322), (-1.163, -0.1454, 0.2424), (-1.09, -0.3634, 0.3313), (-0.7268, -0.7269, 0.3141), (-1.163, -0.2907, 0.1077), (-0.4361, -1.018, -0.02697), (-1.163, -0.8722, 0.06283), (0.2907, -1.163, 0.1077), (-1.163, -0.7268, 0.2424), (-0.1479, -0.6054, 0.1731), (-0.2988, -0.1458, 0.1289), (-0.5824, -0.4385, 0.2788), (-0.3053, 0.1571, 0.1184), (-0.5851, -0.1444, 0.2491), (-0.4385, -0.5891, 0.2604), (-0.2949, -0.4532, 0.1629), (-0.1533, 0.007495, 0.06261), (-0.4501, 0.004749, 0.1485), (-0.4392, -0.2953, 0.2296), (-0.4373, -0.7305, 0.3061), (-0.452, 0.1527, 0.1862), (-0.4387, -0.4442, 0.2361), (-0.7278, -0.1451, 0.2731), (-0.1471, -0.7395, 0.2479), (-0.1525, 0.1606, 0.07332), (-0.4437, -0.1448, 0.2286), (-0.7269, -0.4363, 0.3143), (-0.5922, 0.2946, 0.2691), (-0.8728, 0.0001911, 0.3289), (-0.8722, -0.5815, 0.3322), (-0.5821, -0.2916, 0.262), (-0.5815, -0.8722, 0.3319), (-0.8733, 0.2911, 0.3259), (-0.8722, -0.2907, 0.3285), (-1.163, -0.5815, 0.3322), (-1.163, 0.5815, 0.3322), (-1.163, 1.192e-07, 0.1526), (0.4501, 0.004749, 0.1485), (0.1533, 0.007495, 0.06261), (0.4392, -0.2953, 0.2296), (0.1501, -0.3068, 0.1107), (0.4385, -0.5891, 0.2604), (-0.1501, -0.3068, 0.1107), (-2.328e-08, -0.1475, 0.1191), (0.1479, -0.6054, 0.1731), (-1.9e-07, -0.4622, 0.09953), (0.5851, -0.1444, 0.2491), (0.2988, -0.1458, 0.1289), (0.5824, -0.4385, 0.2788), (0.2949, -0.4532, 0.1629), (0.3053, 0.1571, 0.1184), (-0.1485, -0.4607, 0.1169), (0.452, 0.1527, 0.1862), (0.4437, -0.1448, 0.2286), (0.7269, -0.4363, 0.3143), (0.151, -0.1463, 0.1059), (0.1471, -0.7395, 0.2479), (0.4387, -0.4442, 0.2361), (-0.151, -0.1463, 0.1059), (0.1525, 0.1606, 0.07332), (0.7278, -0.1451, 0.2731), (-4.33e-07, -0.8739, 0.3213), (0.1485, -0.4607, 0.1169), (1.236e-07, 0.3252, 0.08901), (0.3041, 0.005948, 0.09425), (0.8722, -0.5815, 0.3322), (0.8728, 0.0001904, 0.3289), (0.2942, -0.5976, 0.2163), (-0.2942, -0.5976, 0.2163), (-0.3041, 0.005948, 0.09425), (-0.3034, 0.3085, 0.1607), (-1.087e-07, -0.3093, 0.09989), (0.5821, -0.2916, 0.262), (0.5922, 0.2946, 0.2691), (-0.291, -0.8732, 0.3251), (0.8733, 0.2911, 0.3259), (0.8722, -0.2907, 0.3285), (0.2965, -0.302, 0.1629), (-0.2965, -0.302, 0.1629), (0.3034, 0.3085, 0.1607), (0.291, -0.8732, 0.3251), (0.5921, 0.003559, 0.2078), (-0.5815, -1.163, 0.3322), (0.5815, -1.163, 0.3322), (1.809e-07, 0.6048, 0.1909), (-1.788e-07, -1.163, 0.1526), (-2.729e-07, -0.608, 0.1579), (1.163, -0.5815, 0.3322), (1.163, 0.5815, 0.3322), (-0.5921, 0.003559, 0.2078), (0.5823, -0.5837, 0.2917), (-0.5823, -0.5837, 0.2917), (-0.5822, 0.5818, 0.3279), (0.5822, 0.5818, 0.3279), (-1.163, 2.384e-07, 0.3322), (-5.96e-07, -1.163, 0.3322), (2.98e-07, 1.163, 0.3322), (1.163, -6.557e-07, 0.3322), (6.368e-08, 0.008185, 0.0584), (-1.163, 1.163, 0.3322), (-1.163, -1.163, 0.3322), (1.163, -1.163, 0.3322), (1.163, 1.163, 0.3322), (-1.163, 1.163, -0.02697), (-1.163, -1.163, -0.02697), (1.163, -1.163, -0.02697), (1.163, 1.163, -0.02697)], [], [(1303, 1234, 1175), (1303, 323, 803), (916, 1, 1220), (7, 384, 1130), (823, 43, 71), (43, 823, 690), (2, 575, 485), (39, 1327, 651), (514, 386, 140), (814, 40, 79), (40, 814, 89), (68, 575, 2), (1, 557, 1220), (446, 443, 989), (1056, 463, 892), (836, 134, 525), (31, 1459, 583), (200, 1460, 541), (272, 623, 314), (1470, 1346, 1406), (137, 592, 492), (284, 1289, 1152), (490, 1066, 314), (1327, 39, 1349), (1336, 721, 1235), (721, 701, 651), (701, 245, 651), (149, 21, 1073), (1406, 810, 1470), (473, 905, 651), (905, 721, 651), (1283, 1275, 1278), (21, 149, 810), (1073, 9, 1305), (17, 1330, 248), (1157, 1460, 200), (714, 906, 314), (912, 15, 897), (1337, 1278, 1275), (714, 17, 248), (216, 485, 575), (1293, 284, 1152), (287, 225, 322), (1221, 1399, 956), (841, 1437, 1244), (8, 525, 134), (525, 8, 1350), (8, 1406, 1350), (823, 316, 690), (316, 384, 690), (384, 316, 1249), (316, 823, 1249), (590, 13, 643), (13, 493, 643), (267, 89, 814), (1332, 1152, 897), (145, 642, 492), (1403, 891, 492), (891, 370, 492), (137, 11, 217), (11, 137, 492), (332, 692, 153), (692, 714, 153), (642, 9, 21), (240, 87, 874), (810, 10, 21), (10, 642, 21), (10, 810, 217), (1330, 15, 248), (15, 1330, 897), (912, 14, 248), (1275, 277, 322), (277, 287, 322), (149, 301, 758), (301, 149, 1073), (240, 81, 120), (1289, 614, 912), (928, 1194, 353), (808, 514, 140), (112, 1318, 949), (1477, 698, 696), (698, 863, 696), (356, 1161, 255), (107, 1473, 1045), (1459, 31, 863), (344, 152, 1257), (1223, 233, 255), (1125, 590, 643), (267, 814, 786), (1045, 241, 107), (823, 53, 1249), (905, 473, 72), (513, 1468, 222), (1468, 106, 874), (242, 666, 656), (666, 691, 656), (385, 1309, 1124), (784, 178, 656), (178, 585, 656), (626, 384, 1249), (356, 673, 1317), (112, 1246, 631), (1246, 1464, 631), (1246, 112, 949), (619, 844, 301), (619, 1073, 1217), (591, 393, 989), (1073, 1328, 1217), (1463, 1328, 1305), (1328, 1073, 1305), (672, 242, 656), (1477, 1038, 300), (1161, 356, 1317), (1161, 1223, 255), (1320, 1223, 1317), (1320, 272, 614), (443, 591, 989), (1308, 928, 353), (583, 1459, 222), (583, 874, 696), (1275, 349, 1337), (1446, 613, 1179), (1477, 781, 907), (907, 571, 418), (106, 29, 874), (240, 571, 781), (571, 907, 781), (585, 672, 656), (571, 240, 418), (1312, 356, 255), (901, 332, 153), (321, 1324, 1124), (363, 623, 1317), (623, 272, 1317), (1314, 844, 921), (1439, 6, 165), (272, 1320, 1317), (757, 1275, 322), (280, 242, 921), (280, 844, 1217), (673, 356, 353), (254, 1045, 1253), (696, 87, 781), (87, 240, 781), (1473, 219, 1045), (1045, 285, 1253), (262, 300, 1038), (300, 1326, 99), (1129, 3, 510), (1225, 242, 1217), (370, 1251, 1305), (1251, 1463, 1305), (81, 240, 118), (262, 1349, 920), (473, 40, 89), (358, 285, 680), (285, 1045, 680), (1327, 49, 651), (112, 915, 1124), (267, 61, 477), (1349, 262, 1327), (245, 687, 1349), (1107, 654, 1242), (983, 275, 300), (358, 1341, 1315), (477, 48, 89), (72, 290, 230), (823, 42, 254), (71, 1459, 241), (216, 43, 690), (1326, 300, 262), (100, 1473, 275), (63, 290, 72), (477, 63, 72), (1313, 358, 1315), (1313, 112, 631), (915, 321, 1124), (209, 100, 275), (275, 376, 209), (1459, 62, 222), (358, 1339, 285), (376, 275, 983), (1339, 1253, 285), (61, 267, 76), (1336, 93, 1242), (1253, 1296, 1249), (1296, 1464, 1249), (514, 808, 956), (1296, 1253, 631), (245, 654, 747), (1403, 731, 156), (1437, 699, 1244), (642, 145, 1305), (393, 483, 702), (716, 1107, 1242), (693, 1318, 1124), (384, 289, 690), (289, 1446, 690), (1253, 53, 254), (393, 1294, 747), (140, 525, 760), (1294, 920, 747), (1294, 393, 702), (920, 687, 747), (1477, 1009, 698), (687, 920, 1349), (216, 50, 485), (50, 1446, 485), (473, 49, 79), (49, 1327, 79), (473, 48, 72), (48, 477, 72), (1066, 893, 314), (1107, 434, 747), (2, 612, 513), (45, 1147, 1257), (5, 953, 817), (5, 1438, 1062), (3, 1452, 510), (6, 465, 165), (6, 1439, 853), (654, 1107, 747), (673, 363, 1317), (49, 473, 651), (93, 716, 1242), (1009, 1477, 275), (89, 267, 477), (1438, 5, 817), (721, 1336, 1242), (687, 245, 747), (53, 1253, 1249), (602, 920, 702), (48, 473, 89), (358, 1313, 631), (781, 1477, 696), (42, 241, 254), (42, 823, 71), (1223, 1161, 1317), (1473, 1009, 275), (356, 1308, 353), (1147, 41, 1257), (1329, 784, 656), (290, 45, 1257), (120, 418, 240), (874, 583, 222), (844, 280, 921), (1324, 385, 1124), (654, 245, 1242), (332, 12, 18), (12, 493, 19), (13, 590, 151), (20, 914, 17), (332, 18, 20), (16, 590, 484), (16, 636, 151), (17, 914, 1330), (17, 714, 692), (18, 225, 677), (662, 162, 1221), (22, 188, 658), (22, 509, 36), (23, 657, 896), (23, 188, 35), (24, 900, 88), (24, 1458, 70), (1067, 1230, 56), (68, 513, 222), (25, 1468, 226), (25, 105, 106), (26, 270, 236), (26, 476, 33), (27, 105, 580), (27, 270, 118), (28, 476, 75), (28, 947, 33), (29, 240, 874), (29, 106, 118), (30, 794, 869), (30, 1476, 34), (434, 393, 747), (915, 112, 1315), (32, 188, 36), (32, 102, 35), (476, 26, 236), (33, 947, 38), (34, 228, 794), (34, 1476, 523), (188, 23, 896), (35, 102, 144), (1464, 1296, 631), (36, 509, 663), (37, 947, 75), (37, 524, 51), (64, 45, 63), (947, 28, 75), (38, 252, 918), (612, 2, 485), (242, 280, 1217), (1073, 619, 301), (1339, 358, 631), (41, 1147, 86), (844, 619, 1217), (814, 1038, 786), (612, 841, 1244), (367, 290, 1257), (44, 1468, 513), (287, 1332, 897), (575, 68, 222), (46, 456, 1256), (46, 344, 86), (47, 265, 80), (47, 771, 65), (666, 242, 991), (301, 844, 758), (31, 696, 863), (524, 37, 75), (51, 456, 86), (52, 947, 86), (52, 1147, 74), (1406, 4, 217), (9, 1073, 21), (54, 265, 82), (54, 340, 80), (55, 1476, 78), (55, 628, 66), (1122, 1067, 56), (56, 1447, 85), (57, 1122, 220), (57, 226, 59), (58, 545, 70), (58, 1458, 67), (59, 1468, 1244), (226, 57, 220), (60, 545, 586), (60, 1436, 70), (61, 130, 477), (1464, 626, 1249), (15, 912, 248), (63, 130, 64), (64, 130, 843), (786, 1477, 907), (771, 47, 80), (65, 1252, 73), (628, 55, 78), (66, 221, 83), (67, 220, 545), (67, 1458, 77), (386, 525, 140), (1223, 1320, 614), (69, 1436, 903), (69, 900, 70), (1122, 57, 59), (900, 69, 903), (240, 29, 118), (11, 642, 217), (1252, 65, 771), (73, 855, 132), (1147, 52, 86), (74, 843, 252), (75, 855, 524), (105, 27, 118), (76, 843, 130), (77, 226, 220), (77, 1458, 641), (78, 791, 628), (78, 1476, 755), (592, 1403, 492), (340, 54, 82), (80, 1070, 771), (81, 270, 120), (920, 1294, 702), (82, 160, 340), (82, 265, 664), (221, 66, 628), (83, 160, 665), (84, 188, 132), (84, 239, 658), (1447, 56, 1230), (85, 545, 220), (370, 145, 492), (456, 51, 524), (1253, 1339, 631), (1318, 112, 1124), (657, 23, 35), (88, 910, 263), (137, 4, 756), (50, 216, 690), (90, 887, 502), (90, 102, 663), (634, 665, 664), (634, 188, 896), (572, 103, 236), (572, 270, 154), (239, 84, 132), (658, 103, 509), (144, 840, 657), (144, 102, 574), (896, 637, 665), (188, 22, 36), (755, 227, 791), (755, 1476, 869), (663, 879, 887), (509, 22, 658), (574, 917, 840), (574, 102, 263), (154, 879, 103), (154, 270, 580), (76, 267, 908), (270, 27, 580), (87, 696, 874), (79, 1038, 814), (53, 823, 254), (242, 1225, 991), (120, 270, 918), (1275, 757, 349), (665, 634, 896), (236, 239, 476), (918, 908, 418), (252, 38, 947), (270, 26, 33), (580, 887, 879), (456, 46, 86), (843, 74, 1147), (502, 1458, 102), (502, 887, 641), (265, 47, 65), (641, 105, 226), (263, 102, 1458), (263, 910, 917), (917, 1472, 840), (910, 88, 900), (228, 34, 523), (657, 840, 637), (855, 73, 1252), (1476, 83, 665), (1328, 1463, 1217), (869, 653, 227), (1045, 254, 241), (102, 90, 502), (103, 658, 239), (523, 637, 228), (523, 1476, 665), (903, 1436, 685), (903, 1300, 900), (1436, 60, 586), (900, 1300, 910), (102, 36, 663), (239, 236, 103), (794, 30, 34), (863, 698, 107), (105, 25, 226), (476, 28, 33), (524, 1252, 456), (947, 74, 252), (300, 99, 983), (230, 905, 72), (545, 60, 70), (1350, 1406, 1346), (1458, 88, 263), (332, 901, 643), (1147, 64, 843), (843, 76, 908), (545, 85, 1447), (265, 73, 132), (855, 75, 476), (575, 62, 216), (470, 262, 920), (1122, 59, 1244), (105, 641, 887), (1300, 903, 685), (879, 663, 509), (103, 572, 154), (917, 574, 263), (160, 83, 221), (840, 144, 574), (879, 509, 103), (879, 154, 580), (1468, 25, 106), (840, 1472, 228), (1472, 917, 910), (653, 869, 794), (887, 580, 105), (1458, 58, 70), (188, 634, 664), (908, 252, 843), (908, 918, 252), (270, 572, 236), (691, 1329, 656), (1463, 1225, 1217), (418, 120, 918), (1038, 1327, 262), (188, 32, 35), (188, 664, 265), (1323, 841, 1179), (642, 10, 217), (44, 612, 1244), (914, 287, 1330), (640, 612, 485), (325, 367, 133), (1290, 1336, 1235), (906, 714, 248), (841, 612, 1179), (220, 67, 77), (230, 290, 1273), (260, 636, 484), (260, 557, 804), (862, 354, 898), (862, 1224, 859), (787, 1358, 459), (787, 1453, 129), (247, 0, 488), (870, 927, 223), (797, 927, 898), (797, 354, 223), (804, 833, 636), (804, 557, 318), (1224, 862, 898), (859, 713, 182), (927, 870, 916), (223, 354, 318), (182, 264, 354), (182, 713, 1361), (224, 1164, 1201), (224, 1394, 507), (659, 1427, 1196), (659, 1109, 785), (1241, 311, 0), (727, 1454, 775), (727, 169, 170), (519, 1070, 688), (519, 350, 186), (800, 323, 1256), (800, 456, 726), (803, 350, 1234), (803, 323, 186), (857, 622, 92), (857, 91, 472), (173, 91, 700), (173, 1298, 867), (205, 1298, 688), (205, 1070, 725), (474, 1170, 877), (474, 1148, 685), (169, 727, 775), (170, 337, 856), (456, 800, 1256), (726, 1252, 771), (337, 170, 169), (856, 645, 759), (350, 519, 688), (186, 323, 771), (725, 684, 1298), (725, 1070, 340), (472, 104, 622), (472, 91, 795), (1298, 173, 700), (867, 684, 795), (794, 1231, 653), (270, 33, 38), (228, 1472, 1231), (1476, 30, 869), (1070, 80, 340), (1252, 726, 456), (226, 77, 641), (628, 684, 221), (91, 857, 92), (795, 684, 791), (684, 628, 791), (221, 340, 160), (684, 867, 1298), (637, 896, 657), (340, 221, 684), (265, 132, 188), (227, 1153, 104), (160, 664, 665), (653, 1172, 1153), (91, 867, 795), (1472, 910, 1300), (270, 81, 118), (860, 975, 1092), (860, 1131, 776), (191, 1368, 877), (1451, 648, 776), (792, 724, 379), (792, 1407, 816), (506, 757, 744), (506, 253, 793), (117, 1456, 625), (117, 768, 204), (827, 207, 780), (827, 460, 873), (213, 767, 383), (213, 1407, 212), (831, 766, 618), (831, 1456, 873), (888, 615, 486), (888, 207, 204), (315, 1407, 770), (315, 349, 793), (319, 746, 816), (319, 253, 185), (187, 667, 774), (187, 1456, 110), (318, 264, 833), (730, 838, 345), (830, 467, 1374), (830, 157, 884), (845, 707, 1201), (682, 790, 172), (833, 264, 748), (257, 838, 351), (886, 715, 1374), (886, 730, 777), (190, 889, 1370), (190, 682, 885), (754, 91, 92), (1138, 468, 964), (849, 366, 92), (882, 125, 964), (885, 399, 889), (885, 682, 172), (270, 38, 918), (1271, 162, 909), (165, 1380, 1084), (229, 169, 775), (824, 1461, 1092), (1451, 837, 953), (157, 830, 1374), (884, 1400, 351), (809, 257, 168), (809, 736, 345), (777, 1402, 715), (777, 730, 345), (231, 737, 1366), (231, 257, 351), (229, 975, 776), (1390, 853, 1385), (812, 1456, 115), (812, 1367, 494), (811, 1407, 734), (811, 1372, 819), (881, 1372, 455), (881, 1465, 819), (828, 1367, 333), (828, 1466, 494), (1372, 811, 734), (819, 1465, 212), (880, 207, 873), (880, 1456, 204), (317, 1172, 556), (317, 1454, 759), (1367, 812, 115), (494, 1466, 110), (818, 1342, 1379), (818, 1405, 769), (184, 1407, 793), (184, 253, 816), (1376, 638, 646), (1100, 397, 852), (350, 803, 186), (648, 183, 337), (183, 648, 798), (796, 194, 753), (836, 514, 731), (1456, 187, 774), (110, 1466, 584), (185, 748, 746), (185, 253, 649), (253, 184, 793), (816, 746, 724), (1342, 818, 769), (793, 349, 757), (1407, 213, 383), (212, 1465, 760), (207, 888, 486), (768, 117, 625), (1456, 831, 618), (460, 827, 780), (96, 1445, 465), (96, 1390, 111), (872, 1466, 822), (872, 796, 122), (101, 589, 92), (645, 647, 826), (194, 796, 1164), (194, 1445, 835), (578, 1402, 459), (578, 1358, 111), (364, 1365, 780), (364, 207, 113), (386, 514, 836), (785, 1451, 953), (1109, 659, 1196), (802, 745, 1109), (802, 1432, 822), (649, 636, 748), (649, 253, 151), (808, 1465, 956), (773, 1432, 1164), (773, 796, 822), (732, 1100, 852), (821, 736, 123), (507, 1445, 1164), (507, 1394, 465), (805, 180, 139), (805, 652, 433), (798, 1451, 1109), (589, 101, 783), (799, 1369, 189), (799, 425, 113), (788, 425, 189), (788, 1370, 114), (365, 1170, 685), (796, 753, 122), (512, 1390, 715), (512, 1402, 111), (723, 882, 729), (723, 425, 114), (397, 1100, 172), (397, 142, 638), (890, 269, 688), (1358, 835, 111), (824, 1170, 1260), (468, 620, 124), (890, 1298, 700), (790, 1370, 189), (417, 745, 822), (417, 1466, 826), (95, 142, 189), (95, 1369, 646), (420, 1224, 119), (420, 180, 433), (731, 1403, 592), (131, 253, 744), (131, 493, 151), (829, 1100, 997), (829, 399, 172), (362, 1399, 689), (454, 589, 783), (454, 1365, 729), (125, 278, 197), (125, 882, 114), (167, 1370, 889), (167, 278, 114), (161, 207, 486), (161, 1369, 113), (175, 589, 729), (175, 882, 124), (94, 1475, 116), (94, 621, 650), (164, 425, 729), (164, 1365, 113), (143, 633, 1373), (143, 1405, 464), (162, 1404, 909), (162, 662, 655), (834, 662, 956), (834, 1465, 415), (839, 1400, 256), (839, 633, 464), (582, 662, 415), (582, 1351, 579), (644, 257, 1366), (644, 1356, 168), (552, 1374, 715), (552, 1462, 157), (838, 1374, 467), (927, 797, 223), (165, 1394, 1191), (465, 6, 853), (853, 1439, 558), (853, 1390, 465), (837, 1131, 1144), (837, 1451, 776), (854, 1397, 256), (854, 1400, 157), (433, 713, 1224), (652, 805, 139), (852, 1352, 180), (1407, 184, 816), (323, 1303, 1175), (753, 807, 1355), (732, 158, 1100), (732, 180, 119), (622, 101, 92), (365, 1436, 1260), (129, 1355, 1358), (129, 1453, 135), (753, 1355, 1269), (798, 745, 647), (807, 835, 1355), (191, 975, 775), (745, 798, 1109), (648, 337, 169), (180, 732, 852), (1288, 1224, 898), (1351, 582, 415), (579, 1373, 655), (218, 306, 737), (218, 1400, 464), (736, 821, 345), (123, 733, 459), (505, 1364, 686), (505, 1475, 735), (1369, 95, 189), (646, 674, 1376), (148, 1405, 1379), (148, 291, 306), (493, 131, 744), (636, 16, 484), (1466, 872, 122), (826, 1466, 333), (139, 180, 1352), (139, 244, 652), (796, 872, 822), (122, 1269, 584), (734, 1311, 1372), (734, 1407, 379), (142, 790, 189), (796, 773, 1164), (115, 1359, 1367), (115, 1456, 618), (1390, 96, 465), (1358, 578, 459), (1352, 638, 1376), (135, 1269, 1355), (135, 1453, 764), (655, 633, 1404), (1373, 579, 1351), (354, 862, 859), (733, 123, 736), (119, 199, 158), (1400, 839, 464), (415, 1465, 455), (882, 175, 729), (366, 303, 361), (621, 94, 116), (650, 600, 511), (116, 1361, 621), (116, 1475, 577), (269, 375, 432), (1370, 788, 189), (1369, 161, 486), (1365, 164, 729), (882, 723, 114), (682, 190, 1370), (724, 792, 816), (1390, 512, 111), (1365, 454, 783), (1402, 578, 111), (780, 610, 460), (486, 674, 1369), (766, 831, 873), (1451, 798, 648), (1370, 790, 682), (783, 610, 1365), (647, 183, 798), (633, 839, 256), (464, 1405, 306), (1298, 205, 725), (1394, 224, 1201), (1131, 860, 1092), (975, 860, 776), (775, 1454, 1368), (1170, 832, 877), (790, 142, 172), (351, 1400, 737), (730, 886, 1374), (736, 809, 168), (390, 597, 307), (390, 1453, 331), (379, 1375, 1311), (849, 589, 124), (207, 827, 873), (383, 1354, 770), (625, 1357, 768), (625, 1456, 774), (774, 516, 1357), (746, 319, 185), (618, 1378, 1359), (767, 213, 212), (1354, 383, 767), (770, 1337, 349), (759, 705, 1172), (645, 856, 337), (425, 788, 114), (584, 1360, 667), (769, 1348, 1342), (769, 1405, 1351), (1365, 364, 113), (760, 1350, 767), (349, 315, 770), (724, 1353, 1375), (1407, 315, 793), (1407, 383, 770), (768, 772, 615), (610, 780, 1365), (460, 1340, 766), (455, 1348, 1351), (1407, 811, 819), (253, 506, 744), (767, 1350, 1354), (767, 212, 760), (615, 772, 674), (615, 204, 768), (766, 1340, 1378), (1456, 812, 494), (667, 110, 584), (745, 802, 822), (748, 264, 1353), (1337, 770, 1354), (764, 1453, 307), (764, 1360, 1269), (333, 705, 645), (1372, 881, 819), (667, 1360, 516), (735, 296, 1364), (735, 1475, 511), (667, 187, 110), (736, 168, 733), (101, 622, 783), (733, 168, 331), (1402, 777, 345), (662, 579, 655), (430, 1471, 331), (430, 168, 1356), (257, 231, 1366), (838, 467, 351), (355, 1366, 291), (355, 1471, 1356), (837, 1144, 953), (1374, 552, 157), (399, 829, 997), (715, 886, 777), (1400, 884, 157), (291, 148, 1379), (635, 1471, 291), (635, 1363, 686), (743, 1363, 1377), (743, 1475, 686), (1456, 494, 110), (1379, 1363, 291), (1350, 760, 525), (1354, 1346, 1337), (1375, 1362, 1311), (1367, 828, 494), (1372, 1311, 1348), (207, 880, 204), (556, 1231, 1371), (1357, 1344, 772), (1357, 625, 774), (1340, 460, 610), (1378, 1153, 1359), (516, 307, 1344), (1360, 584, 1269), (1172, 317, 759), (1367, 1359, 705), (1363, 635, 291), (1402, 123, 459), (577, 1362, 1361), (577, 1475, 1377), (511, 1344, 296), (600, 650, 621), (1377, 1342, 1362), (1471, 635, 686), (1475, 743, 1377), (1364, 296, 597), (1298, 890, 688), (337, 647, 645), (674, 646, 1369), (1376, 244, 1352), (180, 420, 119), (652, 244, 600), (1402, 512, 715), (397, 638, 852), (91, 754, 700), (622, 104, 610), (425, 799, 189), (1369, 799, 113), (1475, 650, 511), (621, 713, 600), (425, 723, 729), (125, 197, 964), (674, 486, 615), (1456, 117, 204), (975, 832, 1092), (1368, 1454, 1371), (168, 430, 331), (662, 582, 579), (1462, 552, 715), (257, 809, 345), (832, 1170, 1092), (158, 732, 119), (1380, 165, 1191), (645, 826, 333), (1170, 365, 1260), (1465, 140, 760), (425, 164, 113), (134, 592, 137), (1355, 835, 1358), (1453, 787, 459), (1352, 852, 638), (134, 756, 8), (1445, 507, 465), (1360, 764, 307), (1407, 819, 212), (1466, 828, 333), (1466, 122, 584), (1432, 773, 822), (1362, 1375, 1353), (467, 884, 351), (331, 1471, 597), (1363, 1379, 1342), (636, 833, 748), (637, 523, 665), (1231, 556, 1172), (615, 888, 204), (1445, 96, 111), (253, 319, 816), (1153, 1378, 1340), (713, 621, 1361), (600, 244, 1344), (713, 859, 1224), (1471, 686, 1364), (1170, 474, 685), (772, 768, 1357), (207, 161, 113), (610, 104, 1340), (1346, 1354, 1350), (239, 132, 855), (757, 506, 793), (853, 558, 1385), (1353, 264, 1362), (278, 167, 889), (1454, 556, 1371), (1348, 455, 1372), (1370, 167, 114), (1340, 104, 1153), (705, 333, 1367), (1366, 737, 306), (1362, 577, 1377), (882, 468, 124), (1356, 644, 1366), (1342, 1311, 1362), (296, 735, 511), (1466, 417, 822), (1363, 743, 686), (1231, 794, 228), (1465, 834, 956), (264, 318, 354), (1344, 511, 600), (1346, 1470, 1278), (244, 139, 1352), (516, 774, 667), (1342, 1348, 1311), (1453, 390, 307), (1322, 984, 1309), (1322, 385, 742), (1345, 378, 669), (1345, 784, 1329), (1347, 991, 406), (1347, 691, 666), (608, 751, 706), (906, 272, 314), (202, 691, 409), (660, 608, 706), (1341, 598, 1315), (1341, 358, 679), (179, 1326, 470), (179, 660, 703), (434, 1107, 1268), (756, 1406, 8), (601, 368, 389), (601, 1101, 728), (922, 1001, 967), (922, 368, 1075), (661, 321, 1315), (661, 598, 1075), (1334, 671, 703), (1334, 660, 706), (608, 660, 702), (202, 378, 1329), (241, 1459, 107), (242, 672, 921), (245, 701, 1242), (514, 362, 156), (1477, 300, 275), (602, 660, 470), (949, 1321, 402), (483, 393, 210), (483, 990, 702), (513, 68, 2), (714, 893, 153), (277, 1275, 1283), (696, 31, 583), (642, 11, 492), (1273, 290, 367), (614, 1289, 1223), (62, 1459, 71), (1291, 598, 251), (1291, 1001, 1075), (913, 368, 728), (913, 321, 1075), (393, 434, 989), (287, 677, 225), (731, 514, 156), (706, 215, 671), (434, 1268, 989), (321, 661, 1075), (703, 99, 1326), (660, 1334, 703), (1310, 1325, 742), (598, 1341, 679), (368, 922, 967), (598, 661, 1315), (679, 358, 680), (679, 266, 598), (612, 640, 1179), (14, 272, 248), (990, 483, 210), (640, 1446, 1179), (1325, 1455, 742), (251, 266, 138), (1107, 716, 1149), (14, 912, 614), (99, 703, 671), (791, 78, 755), (608, 990, 751), (215, 706, 751), (908, 267, 907), (1001, 251, 138), (1001, 1291, 251), (680, 1045, 219), (1331, 1283, 1286), (1331, 287, 277), (676, 1455, 669), (1226, 673, 353), (166, 359, 1282), (977, 258, 1236), (1319, 1060, 921), (1319, 585, 861), (1306, 585, 320), (1306, 978, 861), (1324, 321, 728), (984, 1343, 1182), (742, 385, 1310), (1312, 343, 1167), (378, 202, 409), (1282, 343, 255), (570, 166, 1282), (159, 1101, 320), (159, 784, 1310), (675, 292, 1167), (675, 343, 1335), (1314, 1060, 750), (1308, 356, 1167), (1343, 984, 742), (343, 359, 1335), (233, 570, 255), (233, 1223, 1338), (751, 926, 215), (751, 990, 1335), (616, 570, 1338), (616, 1295, 146), (919, 990, 210), (919, 292, 1335), (672, 585, 921), (241, 42, 71), (591, 443, 210), (1343, 1455, 1182), (178, 784, 320), (1353, 724, 746), (177, 385, 728), (177, 1101, 1310), (984, 1322, 742), (378, 1345, 1329), (902, 1101, 389), (902, 978, 320), (1272, 978, 957), (1272, 388, 861), (668, 570, 146), (668, 998, 166), (911, 388, 858), (911, 1060, 861), (998, 668, 146), (166, 924, 359), (146, 98, 998), (1295, 616, 1338), (359, 924, 926), (570, 1282, 255), (1338, 1289, 1295), (750, 274, 758), (1060, 1314, 921), (363, 673, 1226), (978, 1306, 320), (1060, 911, 858), (784, 159, 320), (385, 1322, 1309), (39, 245, 1349), (385, 1324, 728), (784, 1345, 669), (926, 751, 1335), (343, 675, 1167), (990, 608, 702), (978, 902, 389), (598, 1291, 1075), (858, 274, 1060), (858, 388, 339), (268, 1297, 334), (268, 1474, 1333), (339, 141, 274), (339, 388, 391), (1333, 1470, 1297), (1333, 1474, 1278), (844, 750, 758), (388, 1272, 957), (758, 274, 617), (1332, 287, 1286), (1287, 1152, 1286), (1287, 1474, 1293), (692, 20, 17), (1152, 1332, 1286), (1152, 1287, 1293), (225, 18, 19), (1293, 1474, 1277), (671, 1334, 706), (225, 19, 322), (1465, 881, 455), (1277, 163, 284), (1277, 1474, 334), (334, 141, 163), (149, 758, 617), (1474, 268, 334), (467, 830, 884), (1295, 284, 98), (356, 1312, 1167), (292, 919, 210), (978, 1272, 861), (590, 16, 151), (617, 274, 1297), (141, 339, 391), (1297, 274, 141), (1280, 153, 893), (1280, 1066, 488), (1281, 1220, 1263), (1281, 1074, 1247), (399, 885, 172), (689, 1399, 778), (763, 590, 1125), (763, 576, 295), (1070, 205, 688), (821, 1402, 345), (756, 134, 137), (362, 689, 156), (1358, 787, 129), (916, 1220, 1247), (914, 20, 677), (293, 891, 996), (909, 1404, 174), (1274, 1271, 779), (1274, 1399, 1221), (130, 61, 76), (1284, 1057, 152), (1284, 344, 1243), (1067, 1122, 699), (1067, 895, 1230), (1323, 1179, 606), (996, 1403, 156), (1290, 1235, 325), (1237, 288, 1130), (1237, 384, 626), (1427, 659, 785), (1234, 350, 752), (1285, 1076, 126), (1285, 1175, 752), (685, 1148, 1300), (1473, 107, 698), (1292, 1437, 587), (1292, 895, 699), (1476, 55, 66), (1230, 895, 976), (681, 949, 402), (681, 1014, 1228), (4, 1406, 756), (41, 344, 1257), (338, 1447, 976), (338, 1150, 1134), (943, 716, 1030), (261, 752, 432), (1239, 752, 261), (1232, 980, 613), (1232, 1446, 289), (557, 1, 870), (1399, 362, 956), (1, 916, 870), (272, 14, 614), (1175, 1285, 126), (704, 1472, 1300), (716, 93, 1030), (721, 230, 1235), (895, 1292, 587), (699, 1122, 1244), (1235, 1273, 367), (1252, 524, 855), (335, 846, 876), (335, 484, 295), (710, 1398, 683), (710, 348, 1302), (348, 1238, 1251), (1316, 997, 158), (1316, 199, 258), (1288, 199, 119), (1412, 817, 1171), (1224, 1288, 119), (324, 258, 977), (590, 763, 295), (1236, 199, 898), (258, 400, 997), (1153, 227, 653), (134, 836, 592), (557, 870, 223), (1402, 821, 123), (833, 804, 318), (1453, 459, 733), (142, 397, 172), (1100, 158, 997), (199, 1316, 158), (324, 977, 423), (1276, 891, 293), (1276, 293, 1302), (1279, 283, 697), (1279, 576, 1241), (1382, 1255, 466), (624, 399, 1086), (624, 196, 271), (1270, 1222, 899), (201, 1074, 423), (176, 576, 697), (176, 846, 295), (1173, 1220, 876), (1173, 846, 1263), (128, 576, 1125), (128, 311, 1241), (234, 153, 488), (234, 311, 901), (330, 1463, 1238), (330, 991, 1225), (243, 311, 1125), (243, 643, 901), (1307, 370, 1302), (1307, 348, 1251), (1142, 293, 866), (1142, 1398, 1302), (722, 1238, 348), (348, 1307, 1302), (991, 330, 1238), (991, 1262, 406), (891, 1276, 370), (393, 591, 210), (142, 95, 646), (332, 20, 692), (633, 655, 1373), (153, 234, 901), (722, 348, 683), (1072, 691, 406), (1072, 948, 409), (1304, 1399, 779), (1304, 246, 778), (1222, 1404, 899), (1146, 1263, 974), (846, 697, 1263), (1222, 1270, 174), (697, 974, 1263), (7, 980, 289), (1247, 977, 1236), (153, 1280, 488), (484, 335, 876), (576, 763, 1125), (576, 1279, 697), (348, 710, 683), (1247, 201, 977), (643, 243, 1125), (876, 557, 484), (576, 176, 295), (894, 1256, 127), (894, 1106, 1243), (1301, 1257, 152), (1301, 133, 367), (1176, 1175, 126), (1176, 1106, 127), (480, 1057, 312), (480, 133, 152), (323, 800, 726), (1239, 261, 1110), (219, 1473, 100), (1148, 474, 877), (754, 366, 700), (309, 1106, 717), (309, 1057, 1243), (19, 493, 322), (1437, 841, 1323), (230, 1273, 1235), (328, 949, 1228), (328, 1464, 1246), (627, 361, 375), (627, 269, 308), (1299, 1057, 717), (1299, 286, 312), (303, 620, 361), (375, 261, 432), (1477, 786, 1038), (432, 350, 688), (308, 366, 361), (308, 269, 700), (949, 328, 1246), (375, 1105, 719), (1076, 1285, 752), (91, 173, 867), (620, 303, 124), (1432, 845, 1201), (1454, 727, 170), (104, 472, 795), (1057, 1299, 312), (719, 1105, 1110), (1228, 288, 626), (245, 39, 651), (810, 149, 1470), (1076, 1239, 1110), (493, 12, 643), (62, 575, 222), (1228, 1014, 1233), (384, 1237, 1130), (947, 52, 74), (321, 915, 1315), (907, 418, 908), (1001, 922, 1075), (40, 473, 79), (261, 719, 1110), (1233, 1014, 1027), (1240, 959, 402), (1240, 693, 413), (630, 381, 587), (630, 1437, 606), (1458, 24, 88), (1004, 717, 126), (716, 943, 1149), (525, 386, 836), (272, 906, 248), (1071, 717, 1004), (1106, 309, 1243), (1197, 325, 487), (267, 786, 907), (949, 681, 1228), (1243, 344, 1256), (1057, 309, 717), (127, 323, 1175), (4, 137, 217), (1256, 894, 1243), (126, 1076, 1199), (1257, 1301, 367), (312, 286, 1190), (1175, 1176, 127), (1437, 1323, 606), (361, 627, 308), (711, 369, 1056), (711, 892, 431), (457, 246, 200), (457, 1017, 778), (718, 283, 424), (718, 401, 1043), (1158, 1074, 298), (1158, 1166, 423), (463, 1066, 490), (1405, 148, 306), (1254, 346, 298), (1254, 974, 1043), (1226, 353, 431), (347, 353, 1194), (347, 369, 431), (1262, 991, 1238), (1245, 283, 1043), (846, 176, 697), (235, 247, 424), (235, 1241, 0), (1146, 974, 298), (1066, 247, 488), (632, 363, 431), (632, 892, 490), (1234, 1303, 803), (311, 234, 488), (1248, 378, 409), (1248, 1104, 1184), (1229, 1398, 462), (1229, 1011, 683), (1137, 1385, 466), (1137, 1462, 336), (697, 283, 1245), (1463, 330, 1225), (737, 231, 351), (558, 1439, 371), (592, 836, 731), (216, 62, 71), (678, 1397, 1143), (678, 1270, 899), (1017, 200, 866), (155, 1255, 1382), (1247, 1074, 201), (1255, 1397, 157), (336, 1390, 1385), (336, 1462, 715), (753, 1269, 122), (384, 7, 289), (1397, 1255, 155), (1366, 355, 1356), (306, 218, 464), (1400, 854, 256), (1255, 1462, 466), (155, 1382, 1143), (1139, 1382, 1083), (1139, 1401, 1143), (1227, 1393, 174), (1227, 1270, 1250), (979, 394, 462), (979, 1398, 866), (304, 1017, 866), (304, 293, 996), (305, 1017, 996), (305, 156, 778), (1157, 246, 554), (981, 1270, 1143), (981, 1401, 1250), (670, 246, 779), (670, 1393, 554), (720, 1393, 779), (720, 1271, 174), (1398, 710, 1302), (1384, 554, 1250), (1385, 1137, 336), (934, 554, 1384), (846, 1173, 876), (200, 394, 866), (463, 360, 247), (424, 247, 360), (576, 128, 1241), (892, 632, 431), (1283, 1331, 277), (892, 711, 1056), (748, 185, 649), (1250, 1401, 520), (1270, 1227, 174), (977, 201, 423), (246, 1157, 200), (1270, 678, 1143), (899, 1404, 256), (246, 1304, 779), (156, 305, 996), (293, 304, 866), (363, 632, 490), (370, 1307, 1251), (369, 711, 431), (1397, 678, 899), (1460, 1157, 554), (1103, 1262, 1238), (1271, 720, 779), (1270, 981, 1250), (1271, 909, 174), (1074, 1158, 423), (200, 541, 394), (1066, 463, 247), (1431, 1129, 1132), (744, 322, 493), (697, 1245, 974), (1017, 457, 200), (1224, 420, 433), (585, 1306, 861), (636, 649, 151), (557, 260, 484), (974, 1245, 1043), (311, 243, 901), (1382, 1139, 1143), (927, 1247, 1236), (1131, 837, 776), (256, 1404, 633), (633, 143, 464), (1404, 162, 655), (554, 1393, 1250), (1393, 670, 779), (1399, 1274, 779), (590, 295, 484), (1066, 1280, 893), (610, 783, 622), (1269, 135, 764), (1057, 1284, 1243), (936, 825, 441), (676, 378, 1184), (1268, 1107, 1149), (1215, 883, 1059), (1215, 943, 1123), (126, 1199, 1004), (1190, 286, 1188), (286, 1299, 717), (1071, 1004, 530), (1267, 288, 1027), (1267, 1444, 1130), (133, 1301, 152), (1197, 487, 1123), (1198, 943, 1059), (1198, 294, 1149), (1187, 294, 446), (1187, 989, 1149), (1266, 381, 606), (1266, 825, 936), (381, 630, 606), (1199, 1076, 1029), (1046, 984, 413), (1447, 338, 1134), (1265, 973, 1188), (1265, 286, 530), (984, 1046, 1309), (1030, 93, 1123), (1218, 1004, 1029), (1218, 782, 530), (1219, 487, 1188), (1219, 883, 1123), (1048, 985, 1029), (1048, 1076, 1110), (1264, 1419, 938), (1264, 1428, 1155), (875, 984, 1182), (875, 842, 413), (596, 1461, 1155), (596, 1412, 1171), (1368, 191, 775), (657, 35, 144), (660, 602, 702), (717, 1106, 126), (1177, 1412, 412), (1177, 1438, 817), (288, 1237, 626), (1178, 1150, 517), (1178, 1425, 1134), (1174, 1428, 412), (1174, 1412, 1155), (1261, 1419, 1155), (975, 229, 775), (817, 1131, 1171), (1261, 1425, 988), (1261, 1461, 1260), (1438, 1177, 412), (817, 953, 1144), (1412, 596, 1155), (1171, 1131, 1092), (1461, 596, 1171), (1170, 824, 1092), (1425, 249, 586), (366, 754, 92), (1436, 365, 685), (845, 1432, 1196), (1428, 1174, 1155), (988, 1425, 517), (1094, 1443, 938), (1094, 1419, 517), (1259, 1150, 976), (1259, 1431, 1132), (765, 381, 936), (980, 7, 1130), (1258, 1179, 613), (1258, 825, 606), (299, 1443, 517), (299, 1150, 1132), (326, 1431, 587), (326, 381, 1129), (1093, 895, 587), (1093, 1431, 976), (12, 332, 643), (1113, 1132, 1417), (287, 897, 1330), (1129, 1417, 1132), (1108, 936, 993), (1454, 170, 856), (993, 936, 441), (1004, 1199, 1029), (989, 1187, 446), (93, 1290, 325), (1130, 1444, 980), (943, 1215, 1059), (1464, 1228, 626), (612, 44, 513), (1150, 299, 517), (381, 326, 587), (1150, 338, 976), (1134, 1425, 586), (1412, 1177, 817), (1412, 1174, 412), (441, 1444, 564), (325, 133, 312), (1147, 45, 64), (1150, 1259, 1132), (294, 1187, 1149), (1389, 1083, 1012), (613, 980, 825), (912, 897, 1152), (1122, 85, 220), (1444, 1267, 1027), (381, 765, 1129), (1419, 1094, 938), (1443, 1094, 517), (895, 1067, 699), (959, 1240, 413), (1431, 326, 1129), (825, 1258, 613), (900, 24, 70), (1425, 1178, 517), (1468, 59, 226), (1443, 299, 1132), (1437, 1292, 699), (1172, 705, 1359), (825, 1266, 606), (817, 1144, 1131), (1179, 1258, 606), (953, 5, 1062), (1437, 630, 587), (975, 191, 877), (947, 37, 51), (9, 642, 1305), (1436, 69, 70), (366, 849, 124), (1439, 165, 1084), (832, 975, 877), (1364, 505, 735), (1471, 1364, 597), (611, 889, 271), (611, 904, 1085), (569, 394, 147), (569, 1391, 462), (1121, 389, 1047), (1121, 1467, 279), (595, 1435, 206), (595, 1408, 237), (1126, 297, 1089), (1126, 1166, 427), (992, 346, 445), (992, 970, 427), (561, 1102, 445), (561, 401, 447), (987, 1457, 482), (987, 1380, 1191), (1119, 398, 451), (1119, 970, 429), (214, 232, 436), (214, 313, 1018), (789, 1102, 408), (789, 313, 429), (868, 629, 408), (868, 995, 489), (609, 694, 1055), (609, 453, 421), (181, 985, 1110), (181, 1105, 1019), (562, 878, 1111), (562, 1007, 471), (568, 620, 1189), (568, 352, 419), (1159, 369, 1194), (1159, 453, 489), (1127, 443, 1192), (1127, 971, 958), (741, 739, 1189), (741, 964, 1023), (563, 707, 1191), (563, 1394, 1201), (1136, 1104, 1183), (1136, 392, 410), (565, 994, 813), (565, 842, 1185), (1145, 739, 448), (1145, 1000, 1200), (607, 1427, 1021), (607, 707, 1196), (1120, 928, 1088), (1120, 971, 421), (1160, 193, 1023), (1160, 278, 1085), (567, 357, 410), (567, 1434, 1185), (1133, 294, 479), (1133, 405, 446), (1141, 360, 1056), (1141, 995, 447), (708, 629, 1055), (708, 1007, 1018), (551, 1011, 1026), (551, 1103, 683), (588, 1457, 1191), (588, 707, 1021), (1128, 414, 1082), (1128, 1000, 499), (605, 1415, 373), (605, 1457, 1021), (1151, 694, 1192), (1151, 405, 471), (540, 416, 1020), (540, 1163, 499), (1154, 232, 437), (1154, 1163, 436), (549, 952, 451), (549, 398, 1020), (1135, 1388, 238), (1135, 1440, 407), (548, 878, 327), (548, 954, 1111), (801, 971, 1192), (801, 694, 421), (150, 864, 1019), (150, 352, 1200), (604, 864, 1082), (604, 1008, 1195), (594, 352, 1019), (594, 1105, 419), (1162, 416, 448), (1162, 193, 1042), (939, 871, 438), (939, 1008, 1193), (603, 985, 1019), (603, 864, 1195), (1156, 973, 530), (1156, 782, 438), (195, 297, 529), (195, 196, 1089), (547, 973, 438), (547, 871, 527), (546, 400, 1089), (546, 196, 1086), (250, 1002, 1059), (250, 883, 527), (281, 871, 327), (281, 1002, 527), (302, 883, 1188), (302, 973, 527), (458, 1008, 438), (458, 782, 1195), (532, 952, 1042), (532, 904, 529), (1140, 414, 437), (1140, 954, 1193), (951, 294, 1059), (951, 1002, 479), (543, 1102, 447), (543, 995, 408), (559, 1008, 1082), (559, 414, 1193), (542, 405, 479), (542, 878, 471), (946, 196, 529), (946, 904, 271), (599, 970, 451), (599, 297, 427), (740, 1166, 298), (740, 346, 427), (712, 970, 445), (712, 1102, 429), (593, 313, 436), (593, 398, 429), (203, 782, 1029), (203, 985, 1195), (560, 952, 529), (560, 297, 451), (1006, 398, 436), (1006, 1163, 1020), (544, 416, 1042), (544, 952, 1020), (965, 842, 813), (965, 959, 413), (972, 957, 279), (972, 1467, 1079), (550, 193, 448), (550, 739, 1023), (955, 1002, 327), (955, 878, 479), (526, 313, 408), (526, 629, 1018), (999, 1007, 1111), (999, 232, 1018), (968, 954, 437), (968, 232, 1111), (259, 360, 447), (259, 401, 424), (282, 352, 1189), (282, 739, 1200), (738, 453, 1055), (738, 629, 489), (531, 1000, 1082), (531, 864, 1200), (929, 995, 1056), (929, 369, 489), (709, 694, 471), (709, 1007, 1055), (449, 904, 1042), (449, 193, 1085), (932, 1104, 409), (932, 948, 1183), (835, 1445, 111), (1138, 964, 1189), (537, 1000, 448), (537, 416, 499), (960, 401, 445), (960, 346, 1043), (121, 1163, 437), (121, 414, 499), (136, 954, 327), (136, 871, 1193), (109, 1467, 1047), (109, 967, 538), (468, 882, 964), (197, 278, 1023), (573, 1166, 1089), (573, 400, 423), (198, 948, 406), (198, 1103, 1026), (566, 1427, 1062), (566, 1415, 1021), (310, 405, 1192), (310, 443, 446), (249, 1436, 586), (249, 1425, 1260), (435, 453, 1194), (435, 928, 421), (865, 1014, 404), (865, 395, 1027), (931, 959, 404), (931, 1014, 402), (503, 1435, 639), (503, 1409, 469), (963, 1387, 1035), (963, 1440, 411), (1401, 981, 1143), (934, 1384, 1036), (1461, 1261, 1155), (510, 1452, 374), (536, 1408, 374), (536, 1452, 940), (815, 1460, 1036), (815, 1388, 147), (534, 1392, 1083), (534, 1382, 466), (986, 1413, 1005), (986, 1429, 1181), (108, 1426, 1037), (108, 1411, 403), (508, 1411, 1003), (508, 1433, 1180), (171, 1422, 461), (171, 1413, 1061), (541, 1460, 147), (1404, 1222, 174), (941, 1428, 938), (941, 1410, 440), (1032, 1387, 411), (1032, 1429, 1013), (555, 1426, 469), (555, 1409, 1186), (1116, 1449, 1061), (1116, 1413, 1181), (1081, 1411, 1180), (1081, 1448, 403), (553, 1433, 372), (553, 1420, 1180), (1117, 1386, 1041), (1117, 1422, 1061), (535, 1409, 1039), (535, 1469, 1186), (1034, 1469, 475), (1034, 1387, 1013), (1095, 842, 1182), (1095, 357, 1185), (211, 1441, 341), (211, 392, 1183), (273, 1434, 1024), (273, 994, 1185), (329, 357, 1184), (329, 1104, 410), (581, 994, 930), (581, 1450, 813), (276, 392, 387), (276, 1434, 410), (498, 395, 404), (498, 1450, 1044), (1068, 1450, 404), (1068, 959, 813), (1098, 395, 933), (1098, 1444, 1027), (521, 948, 1026), (521, 1441, 1183), (1099, 1441, 1026), (1099, 1011, 1040), (1058, 1410, 439), (1058, 1448, 440), (497, 1449, 806), (497, 1389, 1012), (1216, 1011, 462), (1216, 1391, 1040), (496, 1423, 933), (496, 395, 1044), (1374, 838, 730), (1084, 1380, 1041), (1031, 1438, 372), (1031, 1415, 1062), (1065, 1387, 475), (1065, 1395, 1035), (491, 1430, 1039), (491, 1409, 639), (1214, 1422, 482), (1214, 1416, 461), (396, 1416, 373), (396, 1433, 1003), (1033, 1392, 371), (1033, 1386, 1012), (501, 1420, 412), (501, 1428, 440), (1091, 1440, 238), (1091, 1381, 411), (522, 1418, 206), (522, 1435, 469), (1213, 1423, 940), (1213, 993, 933), (1118, 1413, 461), (1118, 1442, 1005), (1050, 1442, 1003), (1050, 1411, 1037), (1393, 720, 174), (520, 1401, 452), (883, 1219, 1188), (1113, 1417, 1169), (478, 1386, 1061), (478, 1449, 1012), (1212, 1448, 1180), (1212, 1420, 440), (515, 1426, 403), (515, 1418, 469), (762, 1381, 1181), (762, 1429, 411), (850, 1421, 237), (850, 1423, 1044), (1049, 1391, 407), (1049, 1383, 1040), (1211, 1383, 341), (1211, 1441, 1040), (504, 1450, 930), (504, 1421, 1044), (1090, 1443, 1169), (1090, 1410, 938), (192, 1385, 371), (192, 1392, 466), (394, 541, 147), (1210, 1083, 1389), (1398, 1229, 683), (1382, 534, 1083), (1397, 155, 1143), (705, 759, 645), (1460, 815, 147), (1210, 1389, 452), (1052, 1383, 407), (1052, 1440, 1035), (1115, 1435, 237), (1115, 1421, 639), (848, 1381, 806), (848, 1449, 1181), (950, 1448, 439), (950, 1418, 403), (1209, 969, 1024), (1209, 1434, 387), (923, 969, 475), (923, 1469, 1039), (441, 825, 980), (564, 1444, 933), (3, 1129, 765), (1108, 993, 940), (1114, 1442, 461), (1114, 1416, 1003), (1053, 422, 481), (1053, 208, 1015), (1208, 208, 1054), (1208, 966, 1016), (1015, 961, 422), (1015, 208, 1204), (966, 1208, 1054), (1016, 935, 380), (1207, 1442, 1037), (1207, 1414, 1005), (500, 1421, 930), (500, 1430, 639), (1028, 1395, 341), (1028, 1383, 1035), (1112, 1430, 1024), (1112, 969, 1039), (749, 969, 387), (749, 1395, 475), (1206, 1388, 407), (1206, 1391, 147), (428, 1423, 237), (428, 1408, 940), (426, 1410, 1169), (426, 1424, 439), (1096, 1396, 452), (1096, 1389, 806), (444, 1384, 452), (444, 1396, 1036), (1064, 1424, 1169), (1064, 1417, 374), (382, 1396, 238), (382, 1388, 1036), (1077, 1408, 206), (1077, 1424, 374), (1205, 1414, 1186), (1205, 1469, 1013), (442, 1429, 1005), (442, 1414, 1013), (1078, 1414, 1037), (1078, 1426, 1186), (450, 1439, 1041), (450, 1386, 371), (1063, 1420, 372), (1063, 1438, 412), (1097, 1380, 482), (1097, 1422, 1041), (528, 1433, 373), (528, 1415, 372), (1204, 942, 961), (1204, 208, 495), (1054, 925, 966), (1054, 208, 1202), (967, 109, 1047), (538, 851, 495), (1087, 1424, 206), (1087, 1418, 439), (533, 1381, 238), (533, 1396, 806), (1203, 994, 1024), (1203, 1430, 930), (1051, 1395, 387), (1051, 392, 341), (1069, 1457, 373), (1069, 1416, 482), (1442, 1114, 1003), (481, 944, 518), (695, 1467, 380), (695, 962, 1079), (539, 761, 342), (539, 937, 820), (1202, 937, 925), (1202, 208, 820), (937, 539, 342), (820, 208, 518), (847, 208, 380), (847, 1467, 495), (422, 1053, 1015), (518, 944, 982), (962, 695, 380), (1079, 391, 957), (1467, 847, 380), (495, 851, 942), (707, 845, 1196), (354, 797, 898), (1080, 998, 342), (1080, 761, 1168), (970, 992, 445), (1166, 1126, 1089), (970, 1119, 451), (313, 789, 408), (974, 1254, 298), (401, 718, 424), (363, 490, 314), (401, 259, 447), (1000, 1145, 448), (352, 150, 1019), (842, 965, 413), (279, 978, 389), (995, 868, 408), (453, 1159, 1194), (971, 1120, 1088), (453, 609, 1055), (971, 1127, 1192), (958, 292, 210), (684, 725, 340), (1166, 1158, 298), (1085, 278, 889), (193, 449, 1042), (1405, 143, 1373), (196, 624, 1086), (1000, 1128, 1082), (1163, 540, 1020), (1086, 399, 997), (196, 546, 1089), (419, 1105, 361), (352, 568, 1189), (1007, 708, 1055), (313, 214, 436), (964, 741, 1189), (928, 1120, 421), (707, 607, 1021), (1196, 1432, 1109), (1088, 292, 971), (1088, 928, 1167), (995, 543, 447), (1002, 955, 479), (1022, 761, 1165), (1022, 671, 1025), (1007, 709, 471), (352, 282, 1200), (995, 1141, 1056), (401, 561, 445), (985, 203, 1029), (1008, 604, 1082), (1007, 562, 1111), (405, 1151, 1192), (973, 302, 1188), (1002, 281, 327), (246, 670, 554), (1000, 531, 1200), (1166, 740, 427), (1000, 537, 499), (1415, 566, 1062), (707, 588, 1191), (363, 1226, 431), (162, 1271, 1221), (405, 1133, 479), (196, 195, 529), (964, 197, 1023), (954, 548, 327), (313, 526, 1018), (952, 544, 1042), (1163, 1006, 436), (1002, 951, 1059), (1008, 559, 1193), (954, 1140, 437), (1008, 939, 438), (1163, 1154, 437), (970, 712, 429), (871, 939, 1193), (864, 604, 1195), (694, 609, 421), (232, 1154, 436), (196, 946, 271), (878, 548, 1111), (1427, 566, 1021), (782, 203, 1195), (405, 542, 471), (1008, 458, 1195), (193, 1162, 448), (620, 1138, 1189), (957, 972, 1079), (93, 1197, 1123), (400, 546, 1086), (297, 195, 1089), (883, 302, 527), (1380, 987, 482), (739, 741, 1023), (1399, 1304, 778), (970, 599, 427), (1163, 121, 499), (193, 550, 1023), (1007, 999, 1018), (401, 960, 1043), (985, 603, 1195), (312, 1190, 487), (453, 738, 489), (1102, 543, 408), (1047, 368, 967), (487, 325, 312), (889, 190, 885), (360, 259, 424), (487, 1219, 1123), (943, 1030, 1123), (1046, 693, 1309), (1004, 1218, 530), (1421, 504, 930), (395, 496, 933), (1383, 1049, 407), (1011, 1099, 1026), (1387, 1034, 475), (1414, 442, 1005), (1408, 1077, 374), (1409, 555, 469), (1420, 1212, 1180), (1410, 941, 938), (1389, 497, 806), (1386, 1033, 371), (1409, 503, 639), (1418, 515, 403), (1381, 1091, 238), (1428, 941, 440), (994, 273, 1024), (357, 1095, 1182), (392, 1136, 1183), (193, 1160, 1085), (1321, 693, 402), (1434, 273, 1185), (1011, 1229, 462), (293, 1142, 1302), (959, 965, 813), (691, 202, 1329), (395, 865, 404), (286, 1071, 530), (288, 1233, 1027), (1447, 1230, 976), (948, 932, 409), (392, 211, 341), (959, 1068, 404), (1104, 1136, 410), (392, 276, 410), (1014, 865, 1027), (629, 708, 1018), (395, 1098, 1027), (948, 1072, 406), (1419, 1264, 1155), (1182, 1455, 357), (1166, 573, 423), (1325, 1310, 669), (1415, 1031, 372), (1062, 1427, 953), (1418, 950, 439), (1411, 108, 1037), (1413, 1116, 1061), (1426, 515, 469), (1413, 171, 461), (1443, 1113, 1169), (1449, 1116, 1181), (1420, 553, 372), (1421, 1115, 237), (1409, 491, 1039), (1435, 503, 469), (1383, 1028, 341), (993, 1213, 940), (1450, 1068, 813), (1393, 1227, 1250), (1449, 497, 1012), (1386, 1117, 1061), (969, 1112, 1024), (1438, 1031, 1062), (969, 1209, 387), (1414, 1207, 1037), (1392, 534, 466), (1411, 1050, 1003), (1429, 442, 1013), (1416, 1114, 461), (1426, 108, 403), (1423, 1213, 933), (1416, 1214, 482), (1410, 1090, 1169), (985, 1048, 1110), (1441, 1099, 1040), (1418, 1087, 206), (1435, 1115, 639), (1389, 1096, 452), (1386, 450, 1041), (1443, 1090, 938), (133, 480, 312), (1392, 1033, 1012), (1408, 428, 237), (1129, 510, 1417), (1388, 815, 1036), (889, 611, 1085), (1408, 595, 206), (1381, 762, 411), (1401, 1210, 452), (969, 749, 475), (1433, 553, 1180), (183, 647, 337), (1439, 450, 371), (1415, 528, 373), (1417, 510, 374), (1417, 1064, 1169), (1250, 520, 1384), (1388, 382, 238), (1440, 1091, 411), (1396, 382, 1036), (952, 549, 1020), (1424, 1087, 439), (1416, 1069, 373), (1420, 1063, 412), (414, 1128, 499), (1422, 1214, 461), (1442, 1207, 1005), (357, 329, 410), (1391, 1049, 1040), (392, 1051, 387), (1385, 192, 466), (1396, 1096, 806), (895, 1093, 976), (1423, 428, 940), (1430, 1112, 1039), (994, 581, 813), (1448, 950, 403), (1381, 533, 806), (761, 820, 518), (380, 935, 962), (1168, 924, 998), (1168, 761, 1010), (671, 1022, 1165), (1025, 215, 1010), (1427, 607, 1196), (1455, 1325, 669), (297, 1126, 427), (952, 560, 451), (1102, 789, 429), (973, 547, 527), (557, 876, 1220), (878, 955, 327), (369, 1159, 489), (360, 1141, 447), (842, 565, 813), (1104, 1248, 409), (1427, 785, 953), (1451, 785, 1109), (1103, 551, 1026), (1238, 1463, 1251), (1165, 99, 671), (1165, 761, 982), (1432, 1201, 1164), (342, 98, 937), (893, 714, 314), (978, 279, 957), (1394, 563, 1191), (647, 745, 826), (570, 616, 146), (952, 532, 529), (398, 549, 451), (904, 611, 271), (994, 565, 1185), (1105, 181, 1110), (443, 1127, 958), (904, 532, 1042), (400, 1086, 997), (487, 1190, 1188), (313, 593, 429), (887, 90, 663), (1326, 179, 703), (871, 281, 527), (288, 1267, 1130), (269, 627, 375), (1057, 480, 152), (1457, 588, 1021), (782, 1156, 530), (989, 1268, 1149), (1388, 1135, 407), (739, 550, 448), (405, 310, 446), (1010, 926, 924), (215, 1025, 671), (782, 458, 438), (1105, 594, 1019), (844, 1314, 750), (892, 463, 490), (344, 1284, 152), (620, 568, 419), (980, 1232, 289), (441, 564, 993), (904, 946, 529), (246, 457, 778), (971, 801, 421), (954, 968, 1111), (346, 740, 298), (998, 1080, 1168), (693, 1321, 1318), (904, 449, 1085), (385, 177, 1310), (1014, 931, 404), (1228, 1233, 288), (283, 235, 424), (398, 593, 436), (1467, 1121, 1047), (629, 868, 489), (443, 958, 210), (258, 199, 1236), (928, 435, 1194), (629, 738, 1055), (1104, 932, 1183), (629, 526, 408), (269, 432, 688), (927, 1236, 898), (253, 131, 151), (745, 417, 826), (278, 1160, 1023), (357, 567, 1185), (1435, 595, 237), (878, 542, 479), (416, 540, 499), (1105, 375, 361), (973, 1156, 438), (864, 150, 1200), (967, 1001, 851), (1101, 902, 320), (391, 1079, 962), (1443, 1132, 1113), (948, 198, 1026), (1395, 1028, 1035), (416, 544, 1020), (1421, 500, 639), (1434, 567, 410), (846, 335, 295), (453, 435, 421), (1423, 850, 237), (842, 875, 1182), (1469, 1034, 1013), (991, 1347, 666), (1391, 569, 147), (395, 498, 1044), (1387, 1065, 1035), (1450, 504, 1044), (1391, 1206, 407), (1017, 304, 996), (1440, 1052, 407), (993, 564, 933), (422, 376, 944), (208, 1208, 1016), (982, 983, 99), (944, 481, 422), (961, 209, 376), (1433, 528, 372), (942, 1204, 495), (966, 945, 935), (935, 1016, 966), (962, 377, 391), (377, 962, 935), (570, 668, 166), (961, 1015, 1204), (945, 966, 925), (942, 138, 209), (851, 538, 967), (925, 97, 945), (761, 539, 820), (1457, 1069, 482), (368, 601, 728), (232, 214, 1018), (969, 923, 1039), (937, 1202, 820), (937, 98, 97), (1009, 1473, 698), (1432, 802, 1109), (713, 433, 652), (1444, 1098, 933), (343, 1282, 359), (925, 1054, 1202), (311, 128, 1125), (912, 1152, 1289), (0, 247, 235), (208, 481, 518), (1467, 695, 1079), (262, 470, 1326), (1321, 949, 1318), (570, 233, 1338), (1455, 1343, 742), (208, 1053, 481), (990, 919, 1335), (141, 391, 377), (983, 982, 944), (138, 942, 851), (945, 163, 377), (377, 935, 945), (739, 282, 1189), (377, 163, 141), (163, 945, 97), (97, 925, 937), (138, 266, 100), (98, 342, 998), (97, 284, 163), (266, 679, 680), (954, 136, 1193), (284, 97, 98), (208, 847, 495), (924, 1168, 1010), (376, 422, 961), (660, 179, 470), (138, 851, 1001), (761, 1080, 342), (1074, 1263, 1146), (199, 1288, 898), (693, 1240, 402), (1060, 1319, 861), (1074, 1281, 1263), (294, 951, 479), (346, 960, 445), (292, 1088, 1167), (1038, 79, 1327), (1074, 1146, 298), (274, 750, 1060), (1398, 979, 462), (104, 791, 227), (1405, 1373, 1351), (620, 468, 1138), (269, 890, 700), (620, 419, 361), (398, 1006, 1020), (694, 801, 1192), (1102, 712, 445), (1101, 177, 728), (1406, 217, 810), (1457, 987, 1191), (761, 1022, 1025), (93, 325, 1197), (1076, 752, 1239), (1076, 1048, 1029), (1454, 856, 759), (1103, 722, 683), (274, 858, 339), (995, 929, 489), (1465, 808, 140), (323, 726, 771), (414, 121, 437), (399, 271, 889), (369, 347, 1194), (222, 1468, 874), (346, 1254, 1043), (871, 136, 327), (381, 1266, 936), (838, 257, 345), (985, 181, 1019), (871, 547, 438), (926, 1010, 215), (416, 537, 448), (878, 562, 471), (1459, 863, 107), (400, 573, 1089), (973, 1265, 530), (693, 1046, 413), (585, 1319, 921), (283, 718, 1043), (920, 602, 470), (368, 1047, 389), (694, 709, 1055), (1164, 224, 507), (1434, 1209, 1024), (43, 216, 71), (984, 875, 413), (343, 1312, 255), (180, 805, 433), (1450, 581, 930), (369, 929, 1056), (1441, 521, 1026), (752, 350, 432), (1431, 1093, 587), (1398, 1142, 866), (1011, 1216, 1040), (414, 1140, 1193), (883, 250, 1059), (1101, 601, 389), (585, 178, 320), (1444, 441, 980), (368, 913, 1075), (266, 219, 100), (283, 1241, 235), (264, 182, 1361), (636, 260, 804), (352, 594, 419), (1415, 605, 1021), (284, 1295, 1289), (943, 1198, 1149), (145, 370, 1305), (93, 1336, 1290), (375, 719, 261), (864, 531, 1082), (278, 125, 114), (1351, 415, 455), (1445, 194, 1164), (1070, 186, 771), (45, 290, 63), (864, 603, 1019), (761, 1025, 1010), (1309, 693, 1124), (323, 127, 1256), (104, 795, 791), (589, 454, 729), (156, 689, 778), (1441, 1211, 341), (1383, 1211, 1040), (1011, 551, 683), (1397, 854, 157), (1475, 505, 686), (1455, 676, 1184), (691, 1347, 406), (1103, 1238, 722), (782, 1218, 1029), (160, 82, 664), (1148, 877, 1368), (257, 644, 168), (400, 258, 324), (207, 364, 780), (414, 559, 1082), (1454, 317, 556), (292, 958, 971), (638, 142, 646), (12, 19, 18), (855, 476, 239), (1353, 746, 748), (0, 311, 488), (378, 676, 669), (98, 146, 1295), (1262, 1103, 406), (362, 514, 956), (928, 1308, 1167), (353, 347, 431), (924, 166, 998), (648, 169, 776), (399, 624, 271), (359, 926, 1335), (1070, 519, 186), (1464, 328, 1228), (1220, 1281, 1247), (286, 717, 1071), (677, 287, 914), (1467, 109, 538), (244, 1376, 674), (232, 999, 1111), (721, 905, 230), (264, 1361, 1362), (883, 1215, 1123), (232, 968, 437), (398, 1119, 429), (366, 308, 700), (1289, 1338, 1223), (1467, 972, 279), (997, 1316, 258), (18, 677, 20), (100, 209, 138), (1278, 1337, 1346), (370, 1276, 1302), (141, 334, 1297), (1474, 1287, 1286), (622, 857, 472), (294, 1198, 1059), (463, 1056, 360), (244, 674, 772), (228, 637, 840), (265, 65, 73), (443, 310, 1192), (1297, 268, 1333), (102, 32, 36), (266, 251, 598), (130, 63, 477), (322, 744, 757), (1378, 618, 766), (354, 859, 182), (286, 1265, 1188), (1441, 211, 1183), (761, 518, 982), (292, 675, 1335), (1101, 159, 1310), (344, 41, 86), (1458, 502, 641), (284, 1293, 1277), (287, 1331, 1286), (307, 597, 296), (983, 944, 376), (493, 13, 151), (344, 46, 1256), (1468, 44, 1244), (1002, 250, 527), (266, 680, 219), (1106, 1176, 126), (1104, 329, 1184), (321, 913, 728), (1172, 653, 1231), (388, 911, 861), (623, 363, 314), (209, 961, 942), (227, 755, 869), (1475, 94, 650), (1462, 1137, 466), (927, 916, 1247), (297, 560, 529), (1100, 829, 172), (1433, 396, 373), (1471, 355, 291), (766, 873, 460), (1401, 1139, 1083), (947, 51, 86), (707, 563, 1201), (1411, 1081, 403), (662, 1221, 956), (1447, 586, 545), (1434, 276, 387), (1172, 1359, 1153), (589, 175, 124), (1446, 1232, 613), (1148, 704, 1300), (1460, 554, 934), (589, 849, 92), (1456, 880, 873), (1461, 1171, 1092), (1446, 50, 690), (1409, 535, 1186), (400, 324, 423), (1474, 1283, 1278), (948, 521, 1183), (1430, 491, 639), (1423, 496, 1044), (1429, 986, 1005), (1424, 1064, 374), (1017, 305, 778), (1392, 192, 371), (1395, 1065, 475), (1450, 498, 404), (1410, 426, 439), (1416, 396, 1003), (1462, 1255, 157), (1422, 171, 1061), (1429, 762, 1181), (1469, 923, 475), (1396, 444, 452), (1421, 850, 1044), (1396, 533, 238), (1401, 1083, 1210), (389, 1121, 279), (1442, 1050, 1037), (842, 1095, 1185), (1385, 558, 371), (1435, 522, 206), (1383, 1052, 1035), (1381, 848, 1181), (1430, 1203, 1024), (1426, 555, 1186), (1366, 306, 291), (112, 1313, 1315), (713, 652, 600), (1431, 1259, 976), (99, 1165, 982), (959, 931, 402), (1344, 1357, 516), (1436, 249, 1260), (1467, 538, 495), (1438, 1063, 372), (1430, 500, 930), (1426, 1078, 1037), (1428, 501, 412), (1384, 444, 1036), (1448, 1212, 440), (1428, 1264, 938), (1414, 1205, 1013), (1449, 848, 806), (1429, 1032, 411), (1413, 986, 1181), (346, 992, 427), (1380, 1097, 1041), (1384, 520, 452), (1424, 1077, 206), (1387, 1032, 1013), (1424, 426, 1169), (691, 1072, 409), (169, 229, 776), (1433, 508, 1003), (1150, 1178, 1134), (1395, 1051, 341), (1388, 1206, 147), (1220, 1173, 1263), (1386, 478, 1012), (1452, 1108, 940), (1395, 749, 387), (1408, 536, 940), (1394, 165, 465), (1410, 1058, 440), (394, 979, 866), (1420, 501, 440), (1419, 988, 517), (1469, 1205, 1186), (1469, 535, 1039), (1422, 1117, 1041), (378, 1248, 1184), (1449, 478, 1061), (1448, 1081, 1180), (1448, 1058, 439), (1439, 1084, 1041), (1452, 3, 765), (1457, 605, 373), (1102, 561, 447), (1453, 733, 331), (807, 753, 194), (1447, 1134, 586), (1175, 1234, 752), (1271, 1274, 1221), (1391, 1216, 462), (1442, 1118, 461), (1375, 379, 724), (1405, 818, 1379), (1359, 115, 618), (1083, 1392, 1012), (1407, 792, 379), (1418, 522, 469), (1446, 640, 485), (394, 569, 462), (1452, 536, 374), (416, 1162, 1042), (617, 1470, 149), (307, 296, 1344), (704, 1148, 1371), (1355, 129, 135), (739, 1145, 1200), (1471, 430, 1356), (1440, 963, 1035), (994, 1203, 930), (784, 669, 1310), (1414, 1078, 1186), (662, 834, 415), (1397, 899, 256), (1103, 198, 406), (1400, 218, 737), (105, 118, 106), (1476, 66, 83), (1440, 1135, 238), (1387, 963, 411), (1474, 1286, 1283), (1470, 617, 1297), (1122, 56, 85), (1148, 1368, 1371), (265, 54, 80), (283, 1279, 1241), (557, 223, 318), (1472, 1371, 1231), (163, 1277, 334), (891, 1403, 996), (307, 516, 1360), (1390, 336, 715), (367, 325, 1235), (1470, 1333, 1278), (1311, 734, 379), (1472, 704, 1371), (188, 84, 658), (545, 58, 67), (1348, 769, 1351), (303, 366, 124), (294, 1133, 446), (1261, 988, 1419), (1452, 765, 936), (1106, 894, 127), (1460, 934, 1036), (1361, 116, 577), (835, 807, 194), (701, 721, 1242), (1455, 1184, 357), (1422, 1097, 482), (1014, 681, 402), (694, 1151, 471), (1425, 1261, 1260), (1461, 824, 1260), (1452, 936, 1108), (208, 1016, 380), (1411, 508, 1180), (1413, 1118, 1005), (388, 957, 391), (297, 599, 451), (1342, 1377, 1363), (244, 772, 1344), (597, 390, 331)])
me_cube.materials.append(mat_material)
me_cube.use_remesh_preserve_volume = False
me_cube.use_remesh_preserve_attributes = False
me_cube.use_mirror_vertex_groups = False
me_cube.update()

# ---- objects
ob_cube = bpy.data.objects.new('Cube', me_cube)
ob_lamp = bpy.data.objects.new('Lamp', light_lamp)
ob_camera = bpy.data.objects.new('Camera', cam_camera)

# ---- transforms, parenting, visibility, modifiers, constraints
ob_cube.location = (0.0, 0.0, 0.0)
ob_cube.lock_rotations_4d = False
ob_cube.empty_display_type = 'ARROWS'
ob_cube.lineart.crease_threshold = 0.0
ob_lamp.location = (4.076, 1.005, 5.904)
ob_lamp.rotation_euler = (0.6503, 0.05522, 1.866)
ob_lamp.lock_rotations_4d = False
ob_lamp.empty_display_type = 'ARROWS'
ob_lamp.color = (0.0, 0.0, 0.0, 0.0)
ob_lamp.lineart.crease_threshold = 0.0
ob_camera.location = (7.481, -6.508, 5.344)
ob_camera.rotation_euler = (1.109, 0.01082, 0.8149)
ob_camera.lock_rotations_4d = False
ob_camera.empty_display_type = 'ARROWS'
ob_camera.color = (0.0, 0.0, 0.0, 0.0)
ob_camera.display_type = 'WIRE'
ob_camera.lineart.crease_threshold = 0.0

# ---- collection membership
col_collection_1.objects.link(ob_cube)
col_collection_1.objects.link(ob_lamp)
col_collection_1.objects.link(ob_camera)

# ---- scene / render settings (as saved in the file)
scene.camera = ob_camera
scene.frame_start = 1; scene.frame_end = 250; scene.frame_set(1)
scene.render.engine = 'BLENDER_EEVEE_NEXT'
scene.render.resolution_percentage = 50
scene.render.dither_intensity = 0.0
scene.cycles.use_denoising = False
scene.cycles.samples = 10
scene.cycles.sampling_pattern = 'TABULATED_SOBOL'
scene.cycles.light_sampling_threshold = 0.0
scene.cycles.use_adaptive_sampling = False
scene.cycles.use_light_tree = False
scene.cycles.blur_glossy = 0.0
scene.cycles.pixel_filter_type = 'GAUSSIAN'
scene.cycles.sample_clamp_indirect = 0.0
scene.view_settings.view_transform = 'Standard'
bpy.context.view_layer.update()
